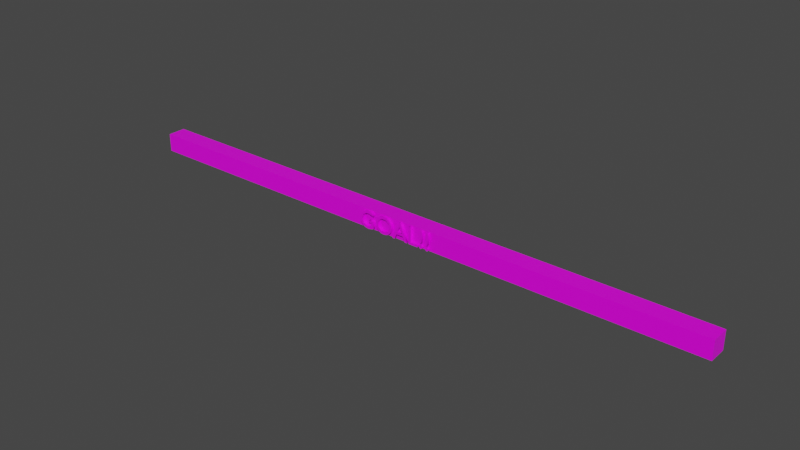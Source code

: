 # Source: goal.blend  (saved by Blender 3.2.14; exported with 4.5.12 LTS)
import bpy
from mathutils import Matrix  # noqa: F401  (used for matrix-valued properties, if any)

bpy.ops.wm.read_factory_settings(use_empty=True)
scene = bpy.context.scene
scene.name = 'Scene'

# ---- collections
col_collection = bpy.data.collections.new('Collection'); scene.collection.children.link(col_collection)

# ---- images (referenced by path relative to the original .blend; pixels are not part of the script)
import os
ASSET_DIR = os.environ.get("B2B_ASSET_DIR", "")  # directory of the original .blend (textures are referenced by path, not embedded)
HERE = os.path.dirname(os.path.abspath(__file__))  # packed textures are extracted next to this script under _unpacked/

def load_image(name, relpath, width, height, colorspace="sRGB"):
    """Load a texture the original file referenced (path relative to the .blend, or extracted next to this script)."""
    p = next((c for c in (os.path.join(HERE, relpath), os.path.join(ASSET_DIR, relpath)) if relpath and os.path.exists(c)), "")
    if p:
        img = bpy.data.images.load(p, check_existing=True)
        img.name = name
    else:  # same state as the original file: an image datablock whose file is absent (Cycles renders it pink)
        img = bpy.data.images.new(name, width, height)
        img.source = "FILE"
        img.filepath = "//" + (relpath or name)
    img.colorspace_settings.name = colorspace
    return img
img_carry_vault_tex_png = load_image('carry_vault_tex.png', 'carry_vault_tex.png', 1024, 1024, 'sRGB')

# ---- materials (node trees are filled in below, after node groups)
mat_carry_vault_material = bpy.data.materials.new('carry_vault_material')
mat_carry_vault_material.alpha_threshold = 0.0
mat_carry_vault_material.use_transparent_shadow = False
mat_carry_vault_material.line_color = (0.0, 0.0, 0.0, 1.0)

# ---- material node trees
mat_carry_vault_material.use_nodes = True; mat_carry_vault_material.node_tree.nodes.clear()
_N = mat_carry_vault_material.node_tree.nodes; _L = mat_carry_vault_material.node_tree.links
n0 = _N.new('ShaderNodeOutputMaterial'); n0.name = 'Material Output'; n0.location = (300, 300)
n1 = _N.new('ShaderNodeBsdfPrincipled'); n1.name = 'Principled BSDF'; n1.location = (10, 300)
n1.distribution = 'GGX'
n1.subsurface_method = 'RANDOM_WALK_SKIN'
n1.inputs[2].default_value = 0.4
n1.inputs[3].default_value = 1.45
n1.inputs[27].default_value = (0.0, 0.0, 0.0, 1.0)
n1.inputs[28].default_value = 1.0
n2 = _N.new('ShaderNodeTexImage'); n2.name = '画像テクスチャ'; n2.location = (-280, 280)
n2.image = img_carry_vault_tex_png
_L.new(n1.outputs[0], n0.inputs[0])
_L.new(n2.outputs[0], n1.inputs[0])
n0.is_active_output = True

# ---- world
world_world = bpy.data.worlds.new('World'); scene.world = world_world
world_world.use_nodes = True; world_world.node_tree.nodes.clear()
_N = world_world.node_tree.nodes; _L = world_world.node_tree.links
n0 = _N.new('ShaderNodeOutputWorld'); n0.name = 'World Output'; n0.location = (300, 300)
n1 = _N.new('ShaderNodeBackground'); n1.name = 'Background'; n1.location = (10, 300)
n1.inputs[0].default_value = (0.05088, 0.05088, 0.05088, 1.0)
_L.new(n1.outputs[0], n0.inputs[0])
n0.is_active_output = True
world_world.color = (0.05088, 0.05088, 0.05088)
world_world.use_sun_shadow = False
world_world.sun_shadow_jitter_overblur = 0.0

# ---- meshes
me_cube = bpy.data.meshes.new('Cube')
me_cube.from_pydata([(2.5, 0.05057, 0.05057), (2.5, 0.05057, -0.05057), (2.5, -0.05057, 0.05057), (2.5, -0.05057, -0.05057), (0.0, 0.05057, 0.05057), (0.0, 0.05057, -0.05057), (0.0, -0.05057, 0.05057), (0.0, -0.05057, -0.05057), (1.25, 0.05057, -0.05057), (1.25, -0.05057, 0.05057), (1.25, -0.05057, -0.05057), (1.25, 0.05057, 0.05057), (0.625, 0.05057, -0.05057), (0.625, -0.05057, 0.05057), (0.625, -0.05057, -0.05057), (0.625, 0.05057, 0.05057), (1.875, -0.05057, -0.05057), (1.875, 0.05057, 0.05057), (1.875, 0.05057, -0.05057), (1.875, -0.05057, 0.05057), (0.9375, -0.05057, -0.05057), (0.9375, 0.05057, 0.05057), (0.9375, 0.05057, -0.05057), (0.9375, -0.05057, 0.05057), (0.3125, 0.05057, -0.05057), (0.3125, -0.05057, 0.05057), (0.3125, -0.05057, -0.05057), (0.3125, 0.05057, 0.05057), (1.562, 0.05057, -0.05057), (1.562, -0.05057, 0.05057), (1.562, -0.05057, -0.05057), (1.562, 0.05057, 0.05057), (2.188, -0.05057, -0.05057), (2.188, 0.05057, 0.05057), (2.188, 0.05057, -0.05057), (2.188, -0.05057, 0.05057), (0.1562, 0.05057, -0.05057), (0.1562, -0.05057, 0.05057), (0.1562, -0.05057, -0.05057), (0.1562, 0.05057, 0.05057), (0.4688, -0.05057, -0.05057), (0.4688, 0.05057, 0.05057), (0.4688, 0.05057, -0.05057), (0.4688, -0.05057, 0.05057), (0.7812, 0.05057, -0.05057), (0.7812, -0.05057, 0.05057), (0.7812, -0.05057, -0.05057), (0.7812, 0.05057, 0.05057), (1.094, -0.05057, -0.05057), (1.094, 0.05057, 0.05057), (1.094, 0.05057, -0.05057), (1.094, -0.05057, 0.05057), (1.406, 0.05057, -0.05057), (1.406, -0.05057, 0.05057), (1.406, -0.05057, -0.05057), (1.406, 0.05057, 0.05057), (1.719, -0.05057, -0.05057), (1.719, 0.05057, 0.05057), (1.719, 0.05057, -0.05057), (1.719, -0.05057, 0.05057), (2.031, 0.05057, -0.05057), (2.031, -0.05057, 0.05057), (2.031, -0.05057, -0.05057), (2.031, 0.05057, 0.05057), (2.344, -0.05057, -0.05057), (2.344, 0.05057, 0.05057), (2.344, 0.05057, -0.05057), (2.344, -0.05057, 0.05057), (-2.5, 0.05057, 0.05057), (-2.5, 0.05057, -0.05057), (-2.5, -0.05057, 0.05057), (-2.5, -0.05057, -0.05057), (-1.25, 0.05057, -0.05057), (-1.25, -0.05057, 0.05057), (-1.25, -0.05057, -0.05057), (-1.25, 0.05057, 0.05057), (-0.625, 0.05057, -0.05057), (-0.625, -0.05057, 0.05057), (-0.625, -0.05057, -0.05057), (-0.625, 0.05057, 0.05057), (-1.875, -0.05057, -0.05057), (-1.875, 0.05057, 0.05057), (-1.875, 0.05057, -0.05057), (-1.875, -0.05057, 0.05057), (-0.9375, -0.05057, -0.05057), (-0.9375, 0.05057, 0.05057), (-0.9375, 0.05057, -0.05057), (-0.9375, -0.05057, 0.05057), (-0.3125, 0.05057, -0.05057), (-0.3125, -0.05057, 0.05057), (-0.3125, -0.05057, -0.05057), (-0.3125, 0.05057, 0.05057), (-1.562, 0.05057, -0.05057), (-1.562, -0.05057, 0.05057), (-1.562, -0.05057, -0.05057), (-1.562, 0.05057, 0.05057), (-2.188, -0.05057, -0.05057), (-2.188, 0.05057, 0.05057), (-2.188, 0.05057, -0.05057), (-2.188, -0.05057, 0.05057), (-0.1562, 0.05057, -0.05057), (-0.1562, -0.05057, 0.05057), (-0.1562, -0.05057, -0.05057), (-0.1562, 0.05057, 0.05057), (-0.4688, -0.05057, -0.05057), (-0.4688, 0.05057, 0.05057), (-0.4688, 0.05057, -0.05057), (-0.4688, -0.05057, 0.05057), (-0.7812, 0.05057, -0.05057), (-0.7812, -0.05057, 0.05057), (-0.7812, -0.05057, -0.05057), (-0.7812, 0.05057, 0.05057), (-1.094, -0.05057, -0.05057), (-1.094, 0.05057, 0.05057), (-1.094, 0.05057, -0.05057), (-1.094, -0.05057, 0.05057), (-1.406, 0.05057, -0.05057), (-1.406, -0.05057, 0.05057), (-1.406, -0.05057, -0.05057), (-1.406, 0.05057, 0.05057), (-1.719, -0.05057, -0.05057), (-1.719, 0.05057, 0.05057), (-1.719, 0.05057, -0.05057), (-1.719, -0.05057, 0.05057), (-2.031, 0.05057, -0.05057), (-2.031, -0.05057, 0.05057), (-2.031, -0.05057, -0.05057), (-2.031, 0.05057, 0.05057), (-2.344, -0.05057, -0.05057), (-2.344, 0.05057, 0.05057), (-2.344, 0.05057, -0.05057), (-2.344, -0.05057, 0.05057), (0.32, -0.06453, 0.04743), (0.3234, -0.06453, 0.04659), (0.3272, -0.06453, 0.04355), (0.33, -0.06453, 0.03539), (0.3304, -0.06453, 0.02319), (0.3297, -0.06453, 0.01516), (0.3234, -0.06453, -0.01422), (0.3219, -0.06453, -0.01779), (0.32, -0.06453, -0.01925), (0.3181, -0.06453, -0.0192), (0.3164, -0.06453, -0.01815), (0.3147, -0.06453, -0.01422), (0.3083, -0.06453, 0.01516), (0.3076, -0.06453, 0.02319), (0.308, -0.06453, 0.03539), (0.3109, -0.06453, 0.04355), (0.3154, -0.06453, 0.04695), (0.3315, -0.06453, -0.04082), (0.3296, -0.06453, -0.04427), (0.3248, -0.06453, -0.04711), (0.3176, -0.06453, -0.04799), (0.311, -0.06453, -0.04589), (0.3075, -0.06453, -0.04236), (0.307, -0.06453, -0.03867), (0.3089, -0.06453, -0.03522), (0.3137, -0.06453, -0.03237), (0.3209, -0.06453, -0.0315), (0.3275, -0.06453, -0.03359), (0.331, -0.06453, -0.03713), (0.2647, -0.06453, 0.04743), (0.268, -0.06453, 0.04659), (0.2718, -0.06453, 0.04355), (0.2747, -0.06453, 0.03539), (0.2751, -0.06453, 0.02319), (0.2744, -0.06453, 0.01516), (0.268, -0.06453, -0.01422), (0.2665, -0.06453, -0.01779), (0.2646, -0.06453, -0.01925), (0.2627, -0.06453, -0.0192), (0.2611, -0.06453, -0.01815), (0.2593, -0.06453, -0.01422), (0.253, -0.06453, 0.01516), (0.2522, -0.06453, 0.02319), (0.2527, -0.06453, 0.03539), (0.2555, -0.06453, 0.04355), (0.26, -0.06453, 0.04695), (0.2761, -0.06453, -0.04082), (0.2742, -0.06453, -0.04427), (0.2694, -0.06453, -0.04711), (0.2622, -0.06453, -0.04799), (0.2556, -0.06453, -0.04589), (0.2521, -0.06453, -0.04236), (0.2516, -0.06453, -0.03867), (0.2529, -0.06453, -0.03611), (0.2556, -0.06453, -0.03359), (0.2622, -0.06453, -0.0315), (0.2694, -0.06453, -0.03237), (0.2742, -0.06453, -0.03522), (0.2759, -0.06453, -0.03812), (0.234, -0.06453, -0.0347), (0.234, -0.06453, -0.04669), (0.1511, -0.06453, -0.04669), (0.1511, -0.06453, 0.04621), (0.1711, -0.06453, 0.04621), (0.1711, -0.06453, -0.0347), (0.1155, -0.06453, -0.04669), (0.09694, -0.06453, -0.01931), (0.03769, -0.06453, -0.01931), (0.02011, -0.06453, -0.04669), (-0.0003173, -0.06453, -0.04669), (0.05955, -0.06453, 0.04675), (0.07365, -0.06453, 0.04675), (0.136, -0.06453, -0.04669), (0.08877, -0.06453, -0.007324), (0.06629, -0.06453, 0.02632), (0.04545, -0.06453, -0.007324), (-0.06789, -0.06453, 0.04654), (-0.04867, -0.06453, 0.04236), (-0.03288, -0.06453, 0.03539), (-0.02087, -0.06453, 0.02615), (-0.01299, -0.06453, 0.01517), (-0.01011, -0.06453, 0.006134), (-0.009514, -0.06453, -0.003344), (-0.01292, -0.06453, -0.01534), (-0.0207, -0.06453, -0.02629), (-0.03263, -0.06453, -0.03561), (-0.04846, -0.06453, -0.0427), (-0.06793, -0.06453, -0.04699), (-0.09068, -0.06453, -0.04791), (-0.1113, -0.06453, -0.04525), (-0.1287, -0.06453, -0.0395), (-0.1425, -0.06453, -0.03124), (-0.1524, -0.06453, -0.02103), (-0.1581, -0.06453, -0.009458), (-0.1593, -0.06453, 0.002945), (-0.1557, -0.06453, 0.0151), (-0.1478, -0.06453, 0.02609), (-0.1388, -0.06453, 0.03325), (-0.1318, -0.06453, 0.03732), (-0.1199, -0.06453, 0.04234), (-0.1008, -0.06453, 0.04653), (-0.0845, -0.06453, 0.04743), (-0.07308, -0.06453, -0.03503), (-0.05943, -0.06453, -0.03208), (-0.04789, -0.06453, -0.02707), (-0.0389, -0.06453, -0.0203), (-0.03287, -0.06453, -0.01209), (-0.03015, -0.06453, -0.002756), (-0.03062, -0.06453, 0.004748), (-0.03287, -0.06453, 0.01167), (-0.0389, -0.06453, 0.01988), (-0.04789, -0.06453, 0.02663), (-0.05943, -0.06453, 0.03162), (-0.07308, -0.06453, 0.03456), (-0.0845, -0.06453, 0.03517), (-0.09584, -0.06453, 0.03456), (-0.1094, -0.06453, 0.03162), (-0.1209, -0.06453, 0.02663), (-0.1299, -0.06453, 0.01988), (-0.1359, -0.06453, 0.01167), (-0.1382, -0.06453, 0.004748), (-0.1386, -0.06453, -0.002755), (-0.1359, -0.06453, -0.01209), (-0.1299, -0.06453, -0.0203), (-0.1209, -0.06453, -0.02707), (-0.1094, -0.06453, -0.03208), (-0.09584, -0.06453, -0.03503), (-0.0845, -0.06453, -0.03566), (-0.1937, -0.06453, -0.04342), (-0.2125, -0.06453, -0.0468), (-0.2323, -0.06453, -0.04795), (-0.2509, -0.06453, -0.04709), (-0.2695, -0.06453, -0.04319), (-0.2853, -0.06453, -0.03656), (-0.2975, -0.06453, -0.02757), (-0.3057, -0.06453, -0.01665), (-0.3088, -0.06453, -0.007436), (-0.3095, -0.06453, -0.0007859), (-0.3088, -0.06453, 0.005914), (-0.3057, -0.06453, 0.01523), (-0.2973, -0.06453, 0.0264), (-0.2848, -0.06453, 0.03565), (-0.2689, -0.06453, 0.04252), (-0.2502, -0.06453, 0.04658), (-0.2321, -0.06453, 0.04747), (-0.2158, -0.06453, 0.04644), (-0.1984, -0.06453, 0.04309), (-0.185, -0.06453, 0.03953), (-0.185, -0.06453, 0.02605), (-0.1953, -0.06453, 0.0295), (-0.2141, -0.06453, 0.0337), (-0.2321, -0.06453, 0.0352), (-0.2461, -0.06453, 0.03454), (-0.2595, -0.06453, 0.03155), (-0.271, -0.06453, 0.02648), (-0.28, -0.06453, 0.01966), (-0.2861, -0.06453, 0.01142), (-0.2888, -0.06453, 0.002127), (-0.2883, -0.06453, -0.005421), (-0.2861, -0.06453, -0.01239), (-0.2799, -0.06453, -0.02057), (-0.2707, -0.06453, -0.02726), (-0.2588, -0.06453, -0.03217), (-0.2445, -0.06453, -0.03505), (-0.2294, -0.06453, -0.03567), (-0.2184, -0.06453, -0.03481), (-0.2022, -0.06453, -0.03208), (-0.2022, -0.06453, -0.01291), (-0.2289, -0.06453, -0.01291), (-0.2289, -0.06453, -0.0009221), (-0.1822, -0.06453, -0.0009221), (-0.1822, -0.06453, -0.04029), (0.32, -0.05091, 0.04743), (0.3234, -0.05091, 0.04659), (0.3272, -0.05091, 0.04355), (0.33, -0.05091, 0.03539), (0.3304, -0.05091, 0.02319), (0.3297, -0.05091, 0.01516), (0.3234, -0.05091, -0.01422), (0.3219, -0.05091, -0.01779), (0.32, -0.05091, -0.01925), (0.3181, -0.05091, -0.0192), (0.3164, -0.05091, -0.01815), (0.3147, -0.05091, -0.01422), (0.3083, -0.05091, 0.01516), (0.3076, -0.05091, 0.02319), (0.308, -0.05091, 0.03539), (0.3109, -0.05091, 0.04355), (0.3154, -0.05091, 0.04695), (0.3315, -0.05091, -0.04082), (0.3302, -0.05091, -0.04337), (0.3275, -0.05091, -0.04589), (0.3209, -0.05091, -0.04799), (0.3137, -0.05091, -0.04711), (0.3089, -0.05091, -0.04427), (0.3072, -0.05091, -0.04136), (0.307, -0.05091, -0.03867), (0.3089, -0.05091, -0.03522), (0.3137, -0.05091, -0.03237), (0.3209, -0.05091, -0.0315), (0.3275, -0.05091, -0.03359), (0.331, -0.05091, -0.03713), (0.2647, -0.05091, 0.04743), (0.268, -0.05091, 0.04659), (0.2718, -0.05091, 0.04355), (0.2747, -0.05091, 0.03539), (0.2751, -0.05091, 0.02319), (0.2744, -0.05091, 0.01516), (0.268, -0.05091, -0.01422), (0.2665, -0.05091, -0.01779), (0.2646, -0.05091, -0.01925), (0.2627, -0.05091, -0.0192), (0.2611, -0.05091, -0.01815), (0.2593, -0.05091, -0.01422), (0.253, -0.05091, 0.01516), (0.2522, -0.05091, 0.02319), (0.2527, -0.05091, 0.03539), (0.2555, -0.05091, 0.04355), (0.26, -0.05091, 0.04695), (0.2761, -0.05091, -0.04082), (0.2749, -0.05091, -0.04337), (0.2721, -0.05091, -0.04589), (0.2655, -0.05091, -0.04799), (0.2583, -0.05091, -0.04711), (0.2535, -0.05091, -0.04427), (0.2518, -0.05091, -0.04136), (0.2516, -0.05091, -0.03867), (0.2529, -0.05091, -0.03611), (0.2556, -0.05091, -0.03359), (0.2622, -0.05091, -0.0315), (0.2694, -0.05091, -0.03237), (0.2742, -0.05091, -0.03522), (0.2759, -0.05091, -0.03812), (0.234, -0.05091, -0.0347), (0.234, -0.05091, -0.04669), (0.1511, -0.05091, -0.04669), (0.1511, -0.05091, 0.04621), (0.1711, -0.05091, 0.04621), (0.1711, -0.05091, -0.0347), (0.1155, -0.05091, -0.04669), (0.09694, -0.05091, -0.01931), (0.03769, -0.05091, -0.01931), (0.02011, -0.05091, -0.04669), (-0.0003173, -0.05091, -0.04669), (0.05955, -0.05091, 0.04675), (0.07365, -0.05091, 0.04675), (0.136, -0.05091, -0.04669), (0.08877, -0.05091, -0.007324), (0.06629, -0.05091, 0.02632), (0.04545, -0.05091, -0.007324), (-0.06789, -0.05091, 0.04654), (-0.04867, -0.05091, 0.04236), (-0.03288, -0.05091, 0.03539), (-0.02087, -0.05091, 0.02615), (-0.01299, -0.05091, 0.01517), (-0.01011, -0.05091, 0.006134), (-0.009514, -0.05091, -0.003344), (-0.01292, -0.05091, -0.01534), (-0.0207, -0.05091, -0.02629), (-0.03263, -0.05091, -0.03561), (-0.04846, -0.05091, -0.0427), (-0.06793, -0.05091, -0.04699), (-0.09068, -0.05091, -0.04791), (-0.1113, -0.05091, -0.04525), (-0.1287, -0.05091, -0.0395), (-0.1425, -0.05091, -0.03124), (-0.1524, -0.05091, -0.02103), (-0.1581, -0.05091, -0.009458), (-0.1593, -0.05091, 0.002945), (-0.1557, -0.05091, 0.0151), (-0.1478, -0.05091, 0.02609), (-0.1388, -0.05091, 0.03325), (-0.1318, -0.05091, 0.03732), (-0.1199, -0.05091, 0.04234), (-0.1008, -0.05091, 0.04653), (-0.0845, -0.05091, 0.04743), (-0.07308, -0.05091, -0.03503), (-0.05943, -0.05091, -0.03208), (-0.04789, -0.05091, -0.02707), (-0.0389, -0.05091, -0.0203), (-0.03287, -0.05091, -0.01209), (-0.03015, -0.05091, -0.002756), (-0.03062, -0.05091, 0.004748), (-0.03287, -0.05091, 0.01167), (-0.0389, -0.05091, 0.01988), (-0.04789, -0.05091, 0.02663), (-0.05943, -0.05091, 0.03162), (-0.07308, -0.05091, 0.03456), (-0.0845, -0.05091, 0.03517), (-0.09584, -0.05091, 0.03456), (-0.1094, -0.05091, 0.03162), (-0.1209, -0.05091, 0.02663), (-0.1299, -0.05091, 0.01988), (-0.1359, -0.05091, 0.01167), (-0.1382, -0.05091, 0.004748), (-0.1386, -0.05091, -0.002755), (-0.1359, -0.05091, -0.01209), (-0.1299, -0.05091, -0.0203), (-0.1209, -0.05091, -0.02707), (-0.1094, -0.05091, -0.03208), (-0.09584, -0.05091, -0.03503), (-0.0845, -0.05091, -0.03566), (-0.1937, -0.05091, -0.04342), (-0.2125, -0.05091, -0.0468), (-0.2323, -0.05091, -0.04795), (-0.2509, -0.05091, -0.04709), (-0.2695, -0.05091, -0.04319), (-0.2853, -0.05091, -0.03656), (-0.2975, -0.05091, -0.02757), (-0.3057, -0.05091, -0.01665), (-0.3088, -0.05091, -0.007436), (-0.3095, -0.05091, -0.0007859), (-0.3088, -0.05091, 0.005914), (-0.3057, -0.05091, 0.01523), (-0.2973, -0.05091, 0.0264), (-0.2848, -0.05091, 0.03565), (-0.2689, -0.05091, 0.04252), (-0.2502, -0.05091, 0.04658), (-0.2321, -0.05091, 0.04747), (-0.2158, -0.05091, 0.04644), (-0.1984, -0.05091, 0.04309), (-0.185, -0.05091, 0.03953), (-0.185, -0.05091, 0.02605), (-0.1953, -0.05091, 0.0295), (-0.2141, -0.05091, 0.0337), (-0.2321, -0.05091, 0.0352), (-0.2461, -0.05091, 0.03454), (-0.2595, -0.05091, 0.03155), (-0.271, -0.05091, 0.02648), (-0.28, -0.05091, 0.01966), (-0.2861, -0.05091, 0.01142), (-0.2888, -0.05091, 0.002127), (-0.2883, -0.05091, -0.005421), (-0.2861, -0.05091, -0.01239), (-0.2799, -0.05091, -0.02057), (-0.2707, -0.05091, -0.02726), (-0.2588, -0.05091, -0.03217), (-0.2445, -0.05091, -0.03505), (-0.2294, -0.05091, -0.03567), (-0.2184, -0.05091, -0.03481), (-0.2022, -0.05091, -0.03208), (-0.2022, -0.05091, -0.01291), (-0.2289, -0.05091, -0.01291), (-0.2289, -0.05091, -0.0009221), (-0.1822, -0.05091, -0.0009221), (-0.1822, -0.05091, -0.04029), (-0.1823, -0.05091, -0.04072), (-0.1822, -0.06453, -0.04038), (-0.2153, -0.06453, -0.04749), (-0.2248, -0.05091, -0.04815), (-0.2572, -0.06453, -0.04632), (-0.2654, -0.05091, -0.04461), (-0.2859, -0.06453, -0.03659), (-0.2935, -0.05091, -0.03169), (-0.306, -0.06453, -0.01741), (-0.3102, -0.05091, -0.006298), (-0.3094, -0.06453, 0.005025), (-0.3027, -0.05091, 0.02088), (-0.2967, -0.06453, 0.02813), (-0.2848, -0.05091, 0.03569), (-0.2589, -0.05091, 0.04555), (-0.2616, -0.06453, 0.04496), (-0.2208, -0.05091, 0.04715), (-0.2223, -0.06453, 0.04729), (-0.1851, -0.05091, 0.03982), (-0.1851, -0.06453, 0.03989), (-0.1852, -0.05091, 0.02657), (-0.1851, -0.06453, 0.02647), (-0.2269, -0.05091, 0.03551), (-0.2295, -0.06453, 0.03588), (-0.2608, -0.05091, 0.03145), (-0.2652, -0.06453, 0.02976), (-0.2853, -0.05091, 0.01489), (-0.2835, -0.06453, 0.0162), (-0.2894, -0.06453, -0.004631), (-0.2881, -0.05091, -0.008491), (-0.2756, -0.05091, -0.0246), (-0.2769, -0.06453, -0.02364), (-0.2419, -0.05091, -0.03635), (-0.2534, -0.06453, -0.03388), (-0.2251, -0.06453, -0.03557), (-0.2022, -0.05091, -0.03221), (-0.2022, -0.06453, -0.03209), (-0.2022, -0.05091, -0.01291), (-0.2022, -0.06453, -0.01291), (-0.2289, -0.05091, -0.01291), (-0.2289, -0.06453, -0.01291), (-0.2289, -0.05091, -0.0009221), (-0.2289, -0.06453, -0.0009221), (-0.1822, -0.05091, -0.0009221), (-0.1822, -0.06453, -0.0009221), (-0.056, -0.05091, 0.04486), (-0.05873, -0.06453, 0.04546), (-0.02485, -0.05091, 0.03043), (-0.02655, -0.06453, 0.03176), (-0.01117, -0.05091, 0.01143), (-0.01176, -0.06453, 0.01295), (-0.01034, -0.05091, -0.01027), (-0.009858, -0.06453, -0.008531), (-0.02636, -0.05091, -0.03195), (-0.02467, -0.06453, -0.03061), (-0.05864, -0.05091, -0.04589), (-0.05588, -0.06453, -0.04526), (-0.1086, -0.05091, -0.04662), (-0.1109, -0.06453, -0.04657), (-0.144, -0.05091, -0.03065), (-0.1479, -0.06453, -0.02709), (-0.16, -0.05091, -0.005356), (-0.1604, -0.06453, -0.001088), (-0.1529, -0.05091, 0.02069), (-0.145, -0.06453, 0.03045), (-0.1289, -0.05091, 0.03946), (-0.1027, -0.06453, 0.04673), (-0.09442, -0.05091, 0.04736), (-0.0602, -0.05091, -0.03358), (-0.06666, -0.06453, -0.03428), (-0.03806, -0.06453, -0.02088), (-0.03454, -0.05091, -0.0157), (-0.02985, -0.05091, 0.005413), (-0.02964, -0.06453, 0.001529), (-0.03645, -0.06453, 0.01742), (-0.04313, -0.05091, 0.02395), (-0.06016, -0.06453, 0.03311), (-0.06664, -0.05091, 0.03381), (-0.1087, -0.05091, 0.03311), (-0.1022, -0.06453, 0.03381), (-0.1257, -0.06453, 0.02395), (-0.136, -0.05091, 0.01311), (-0.1389, -0.06453, 0.005409), (-0.138, -0.05091, -0.00819), (-0.1343, -0.06453, -0.0157), (-0.1257, -0.05091, -0.02438), (-0.1086, -0.06453, -0.03358), (-0.1022, -0.05091, -0.03428), (0.1155, -0.05091, -0.04669), (0.1155, -0.06453, -0.04669), (0.09694, -0.05091, -0.01931), (0.09694, -0.06453, -0.01931), (0.03769, -0.05091, -0.01931), (0.03769, -0.06453, -0.01931), (0.02011, -0.05091, -0.04669), (0.02011, -0.06453, -0.04669), (-0.0003173, -0.05091, -0.04669), (-0.0003173, -0.06453, -0.04669), (0.05955, -0.05091, 0.04675), (0.05955, -0.06453, 0.04675), (0.07365, -0.05091, 0.04675), (0.07365, -0.06453, 0.04675), (0.136, -0.05091, -0.04669), (0.136, -0.06453, -0.04669), (0.08877, -0.05091, -0.007324), (0.08877, -0.06453, -0.007324), (0.06629, -0.05091, 0.02632), (0.06629, -0.06453, 0.02632), (0.04545, -0.05091, -0.007324), (0.04545, -0.06453, -0.007324), (0.234, -0.05091, -0.0347), (0.234, -0.06453, -0.0347), (0.234, -0.05091, -0.04669), (0.234, -0.06453, -0.04669), (0.1511, -0.05091, -0.04669), (0.1511, -0.06453, -0.04669), (0.1511, -0.05091, 0.04621), (0.1511, -0.06453, 0.04621), (0.1711, -0.05091, 0.04621), (0.1711, -0.06453, 0.04621), (0.1711, -0.05091, -0.0347), (0.1711, -0.06453, -0.0347), (0.2654, -0.06453, 0.04834), (0.2737, -0.05091, 0.0408), (0.2748, -0.06453, 0.037), (0.2749, -0.05091, 0.01834), (0.2747, -0.06453, 0.01711), (0.267, -0.05091, -0.01745), (0.2661, -0.06453, -0.01916), (0.2612, -0.05091, -0.01916), (0.2604, -0.06453, -0.01745), (0.2526, -0.05091, 0.01711), (0.2524, -0.06453, 0.01834), (0.2525, -0.05091, 0.037), (0.2536, -0.06453, 0.0408), (0.2619, -0.05091, 0.04834), (0.2767, -0.05091, -0.04142), (0.2714, -0.06453, -0.04662), (0.2678, -0.05091, -0.04771), (0.26, -0.06453, -0.04771), (0.2563, -0.05091, -0.04662), (0.2511, -0.06453, -0.04142), (0.2511, -0.05091, -0.03806), (0.2563, -0.06453, -0.03286), (0.26, -0.05091, -0.03178), (0.2678, -0.06453, -0.03178), (0.2714, -0.05091, -0.03286), (0.2767, -0.06453, -0.03806), (0.3208, -0.06453, 0.04834), (0.3291, -0.05091, 0.0408), (0.3302, -0.06453, 0.037), (0.3302, -0.05091, 0.01834), (0.3301, -0.06453, 0.01711), (0.3223, -0.05091, -0.01745), (0.3215, -0.06453, -0.01916), (0.3166, -0.05091, -0.01917), (0.3157, -0.06453, -0.01742), (0.308, -0.05091, 0.01697), (0.3078, -0.06453, 0.01851), (0.3079, -0.05091, 0.037), (0.309, -0.06453, 0.0408), (0.3173, -0.05091, 0.04834), (0.3306, -0.05091, -0.04331), (0.3276, -0.06453, -0.04631), (0.3198, -0.05091, -0.04853), (0.3101, -0.06453, -0.04633), (0.3075, -0.05091, -0.04313), (0.3075, -0.06453, -0.03636), (0.308, -0.05091, -0.03602), (0.3186, -0.05091, -0.03096), (0.3165, -0.06453, -0.03157), (0.3277, -0.06453, -0.03336), (0.3308, -0.05091, -0.03619), (0.3317, -0.06453, -0.03958)], [], [(39, 4, 6, 37), (38, 37, 6, 7), (66, 1, 3, 64), (1, 0, 2, 3), (66, 65, 0, 1), (50, 49, 11, 8), (50, 8, 10, 48), (54, 53, 9, 10), (55, 11, 9, 53), (42, 12, 14, 40), (42, 41, 15, 12), (46, 45, 13, 14), (47, 15, 13, 45), (63, 17, 19, 61), (62, 61, 19, 16), (58, 57, 17, 18), (58, 18, 16, 56), (49, 21, 23, 51), (48, 51, 23, 20), (44, 22, 20, 46), (44, 47, 21, 22), (36, 39, 27, 24), (36, 24, 26, 38), (40, 43, 25, 26), (41, 27, 25, 43), (52, 28, 30, 54), (52, 55, 31, 28), (57, 31, 29, 59), (56, 59, 29, 30), (64, 67, 35, 32), (65, 33, 35, 67), (60, 63, 33, 34), (60, 34, 32, 62), (5, 36, 38, 7), (5, 4, 39, 36), (26, 25, 37, 38), (27, 39, 37, 25), (15, 41, 43, 13), (14, 13, 43, 40), (24, 27, 41, 42), (24, 42, 40, 26), (12, 15, 47, 44), (12, 44, 46, 14), (21, 47, 45, 23), (20, 23, 45, 46), (10, 9, 51, 48), (11, 49, 51, 9), (22, 50, 48, 20), (22, 21, 49, 50), (8, 11, 55, 52), (8, 52, 54, 10), (31, 55, 53, 29), (30, 29, 53, 54), (16, 19, 59, 56), (17, 57, 59, 19), (28, 58, 56, 30), (28, 31, 57, 58), (18, 60, 62, 16), (18, 17, 63, 60), (32, 35, 61, 62), (33, 63, 61, 35), (0, 65, 67, 2), (3, 2, 67, 64), (34, 33, 65, 66), (34, 66, 64, 32), (103, 101, 6, 4), (102, 7, 6, 101), (130, 128, 71, 69), (69, 71, 70, 68), (130, 69, 68, 129), (114, 72, 75, 113), (114, 112, 74, 72), (118, 74, 73, 117), (119, 117, 73, 75), (106, 104, 78, 76), (106, 76, 79, 105), (110, 78, 77, 109), (111, 109, 77, 79), (127, 125, 83, 81), (126, 80, 83, 125), (122, 82, 81, 121), (122, 120, 80, 82), (113, 115, 87, 85), (112, 84, 87, 115), (108, 110, 84, 86), (108, 86, 85, 111), (100, 88, 91, 103), (100, 102, 90, 88), (104, 90, 89, 107), (105, 107, 89, 91), (116, 118, 94, 92), (116, 92, 95, 119), (121, 123, 93, 95), (120, 94, 93, 123), (128, 96, 99, 131), (129, 131, 99, 97), (124, 98, 97, 127), (124, 126, 96, 98), (5, 7, 102, 100), (5, 100, 103, 4), (90, 102, 101, 89), (91, 89, 101, 103), (79, 77, 107, 105), (78, 104, 107, 77), (88, 106, 105, 91), (88, 90, 104, 106), (76, 108, 111, 79), (76, 78, 110, 108), (85, 87, 109, 111), (84, 110, 109, 87), (74, 112, 115, 73), (75, 73, 115, 113), (86, 84, 112, 114), (86, 114, 113, 85), (72, 116, 119, 75), (72, 74, 118, 116), (95, 93, 117, 119), (94, 118, 117, 93), (80, 120, 123, 83), (81, 83, 123, 121), (92, 94, 120, 122), (92, 122, 121, 95), (82, 80, 126, 124), (82, 124, 127, 81), (96, 126, 125, 99), (97, 99, 125, 127), (68, 70, 131, 129), (71, 128, 131, 70), (98, 130, 129, 97), (98, 96, 128, 130), (157, 159, 158), (156, 159, 157), (156, 160, 159), (155, 160, 156), (155, 149, 160), (154, 149, 155), (154, 150, 149), (153, 150, 154), (153, 151, 150), (152, 151, 153), (148, 133, 132), (147, 133, 148), (147, 134, 133), (146, 134, 147), (146, 135, 134), (145, 135, 146), (145, 136, 135), (145, 137, 136), (144, 137, 145), (143, 137, 144), (143, 138, 137), (142, 138, 143), (142, 139, 138), (142, 140, 139), (141, 140, 142), (186, 188, 187), (186, 189, 188), (185, 189, 186), (184, 189, 185), (184, 190, 189), (184, 178, 190), (183, 178, 184), (183, 179, 178), (182, 179, 183), (182, 180, 179), (181, 180, 182), (177, 162, 161), (176, 162, 177), (176, 163, 162), (175, 163, 176), (175, 164, 163), (174, 164, 175), (174, 165, 164), (174, 166, 165), (173, 166, 174), (172, 166, 173), (172, 167, 166), (171, 167, 172), (171, 168, 167), (171, 169, 168), (170, 169, 171), (193, 195, 194), (193, 196, 195), (193, 191, 196), (193, 192, 191), (201, 203, 202), (201, 206, 203), (206, 204, 203), (201, 207, 206), (205, 204, 206), (201, 199, 207), (199, 205, 207), (199, 198, 205), (198, 204, 205), (201, 200, 199), (197, 204, 198), (232, 208, 233), (232, 209, 208), (231, 209, 232), (231, 210, 209), (230, 210, 231), (229, 246, 230), (246, 210, 230), (229, 247, 246), (245, 210, 246), (244, 210, 245), (229, 248, 247), (244, 211, 210), (228, 248, 229), (243, 211, 244), (228, 249, 248), (242, 211, 243), (228, 250, 249), (242, 212, 211), (227, 250, 228), (241, 212, 242), (227, 251, 250), (241, 213, 212), (226, 251, 227), (240, 213, 241), (226, 252, 251), (240, 214, 213), (239, 214, 240), (226, 253, 252), (225, 253, 226), (225, 254, 253), (238, 214, 239), (238, 215, 214), (224, 254, 225), (237, 215, 238), (224, 255, 254), (237, 216, 215), (236, 216, 237), (224, 256, 255), (223, 256, 224), (235, 216, 236), (223, 257, 256), (235, 217, 216), (234, 217, 235), (223, 258, 257), (222, 258, 223), (259, 217, 234), (222, 259, 258), (222, 217, 259), (222, 218, 217), (221, 218, 222), (221, 219, 218), (220, 219, 221), (275, 277, 276), (274, 277, 275), (274, 278, 277), (273, 278, 274), (273, 279, 278), (273, 283, 279), (283, 282, 279), (282, 281, 279), (281, 280, 279), (273, 284, 283), (273, 285, 284), (272, 285, 273), (272, 286, 285), (272, 287, 286), (271, 287, 272), (271, 288, 287), (270, 288, 271), (270, 289, 288), (269, 289, 270), (269, 290, 289), (268, 290, 269), (300, 302, 301), (300, 299, 302), (299, 303, 302), (268, 291, 290), (267, 291, 268), (298, 303, 299), (267, 292, 291), (266, 292, 267), (266, 293, 292), (266, 294, 293), (265, 294, 266), (265, 295, 294), (297, 303, 298), (296, 303, 297), (265, 296, 295), (265, 303, 296), (264, 303, 265), (264, 260, 303), (263, 260, 264), (263, 261, 260), (263, 262, 261), (330, 331, 332), (329, 330, 332), (329, 332, 333), (328, 329, 333), (328, 333, 321), (327, 328, 321), (326, 327, 321), (326, 321, 322), (326, 322, 323), (325, 326, 323), (325, 323, 324), (320, 304, 305), (319, 320, 305), (319, 305, 306), (318, 319, 306), (318, 306, 307), (317, 318, 307), (317, 307, 308), (317, 308, 309), (316, 317, 309), (315, 316, 309), (315, 309, 310), (314, 315, 310), (314, 310, 311), (314, 311, 312), (313, 314, 312), (360, 361, 362), (360, 362, 363), (359, 360, 363), (358, 359, 363), (358, 363, 364), (358, 364, 351), (357, 358, 351), (356, 357, 351), (356, 351, 352), (356, 352, 353), (355, 356, 353), (355, 353, 354), (350, 334, 335), (349, 350, 335), (349, 335, 336), (348, 349, 336), (348, 336, 337), (347, 348, 337), (347, 337, 338), (347, 338, 339), (346, 347, 339), (345, 346, 339), (345, 339, 340), (344, 345, 340), (344, 340, 341), (344, 341, 342), (343, 344, 342), (367, 368, 369), (367, 369, 370), (367, 370, 365), (367, 365, 366), (375, 376, 377), (375, 377, 380), (380, 377, 378), (375, 380, 381), (379, 380, 378), (375, 381, 373), (373, 381, 379), (373, 379, 372), (372, 379, 378), (375, 373, 374), (371, 372, 378), (406, 407, 382), (406, 382, 383), (405, 406, 383), (405, 383, 384), (404, 405, 384), (403, 404, 420), (420, 404, 384), (403, 420, 421), (419, 420, 384), (418, 419, 384), (403, 421, 422), (418, 384, 385), (402, 403, 422), (417, 418, 385), (402, 422, 423), (416, 417, 385), (402, 423, 424), (416, 385, 386), (401, 402, 424), (415, 416, 386), (401, 424, 425), (415, 386, 387), (400, 401, 425), (414, 415, 387), (400, 425, 426), (414, 387, 388), (413, 414, 388), (400, 426, 427), (399, 400, 427), (399, 427, 428), (412, 413, 388), (412, 388, 389), (398, 399, 428), (411, 412, 389), (398, 428, 429), (411, 389, 390), (410, 411, 390), (398, 429, 430), (397, 398, 430), (409, 410, 390), (397, 430, 431), (409, 390, 391), (408, 409, 391), (397, 431, 432), (396, 397, 432), (433, 408, 391), (396, 432, 433), (396, 433, 391), (396, 391, 392), (395, 396, 392), (395, 392, 393), (394, 395, 393), (449, 450, 451), (448, 449, 451), (448, 451, 452), (447, 448, 452), (447, 452, 453), (447, 453, 457), (457, 453, 456), (456, 453, 455), (455, 453, 454), (447, 457, 458), (447, 458, 459), (446, 447, 459), (446, 459, 460), (446, 460, 461), (445, 446, 461), (445, 461, 462), (444, 445, 462), (444, 462, 463), (443, 444, 463), (443, 463, 464), (442, 443, 464), (474, 475, 476), (474, 476, 473), (473, 476, 477), (442, 464, 465), (441, 442, 465), (472, 473, 477), (441, 465, 466), (440, 441, 466), (440, 466, 467), (440, 467, 468), (439, 440, 468), (439, 468, 469), (471, 472, 477), (470, 471, 477), (439, 469, 470), (439, 470, 477), (438, 439, 477), (438, 477, 434), (437, 438, 434), (437, 434, 435), (437, 435, 436), (480, 478, 479), (482, 483, 481), (486, 485, 484), (488, 487, 486), (490, 489, 488), (490, 491, 489), (503, 502, 501), (505, 504, 503), (506, 504, 505), (512, 510, 511), (514, 513, 512), (520, 517, 518), (538, 537, 536), (540, 539, 538), (542, 541, 540), (542, 543, 541), (544, 543, 542), (548, 546, 547), (552, 550, 551), (554, 553, 552), (557, 556, 554), (558, 556, 557), (560, 559, 558), (562, 561, 560), (564, 563, 562), (547, 546, 564), (591, 588, 589), (602, 601, 600), (604, 603, 602), (608, 607, 606), (612, 611, 610), (600, 613, 612), (615, 614, 625), (617, 616, 615), (619, 618, 617), (621, 620, 619), (623, 622, 621), (625, 624, 623), (628, 627, 626), (630, 629, 628), (634, 633, 632), (638, 637, 636), (626, 639, 638), (641, 640, 651), (643, 642, 641), (645, 644, 643), (648, 647, 645), (649, 647, 648), (651, 650, 649), (651, 640, 650), (480, 481, 478), (480, 482, 481), (482, 484, 483), (484, 485, 483), (486, 487, 485), (488, 489, 487), (492, 493, 495, 494), (494, 495, 497, 496), (496, 497, 499, 498), (498, 499, 501, 500), (507, 506, 509, 508), (501, 502, 500), (503, 504, 502), (506, 507, 504), (508, 509, 511, 510), (513, 514, 516, 515), (512, 513, 510), (515, 516, 518, 517), (519, 520, 522, 521), (520, 519, 517), (521, 522, 479, 478), (523, 524, 526, 525), (525, 526, 528, 527), (527, 528, 530, 529), (529, 530, 532, 531), (531, 532, 534, 533), (533, 534, 536, 535), (545, 544, 524, 523), (536, 537, 535), (538, 539, 537), (540, 541, 539), (491, 490, 493, 492), (544, 545, 543), (549, 548, 551, 550), (548, 549, 546), (566, 567, 569, 568), (552, 553, 550), (554, 555, 553), (554, 556, 555), (558, 559, 556), (560, 561, 559), (562, 563, 561), (564, 565, 563), (564, 546, 565), (568, 569, 571, 570), (570, 571, 573, 572), (572, 573, 575, 574), (574, 575, 577, 576), (576, 577, 579, 578), (578, 579, 581, 580), (580, 581, 567, 566), (582, 583, 585, 584), (584, 585, 587, 586), (586, 587, 583, 582), (590, 591, 593, 592), (591, 590, 588), (592, 593, 595, 594), (594, 595, 597, 596), (596, 597, 599, 598), (598, 599, 589, 588), (603, 604, 606, 605), (600, 601, 613), (602, 603, 601), (607, 608, 610, 609), (606, 607, 605), (629, 630, 632, 631), (610, 611, 609), (612, 613, 611), (615, 616, 614), (617, 618, 616), (619, 620, 618), (621, 622, 620), (623, 624, 622), (625, 614, 624), (626, 627, 639), (628, 629, 627), (635, 633, 634, 636), (632, 633, 631), (636, 637, 635), (638, 639, 637), (641, 642, 640), (643, 644, 642), (645, 646, 644), (645, 647, 646), (649, 650, 647)])
me_cube.polygons.foreach_set('use_smooth', [0, 0, 0, 0, 0, 0, 0, 0, 0, 0, 0, 0, 0, 0, 0, 0, 0, 0, 0, 0, 0, 0, 0, 0, 0, 0, 0, 0, 0, 0, 0, 0, 0, 0, 0, 0, 0, 0, 0, 0, 0, 0, 0, 0, 0, 0, 0, 0, 0, 0, 0, 0, 0, 0, 0, 0, 0, 0, 0, 0, 0, 0, 0, 0, 0, 0, 0, 0, 0, 0, 0, 0, 0, 0, 0, 0, 0, 0, 0, 0, 0, 0, 0, 0, 0, 0, 0, 0, 0, 0, 0, 0, 0, 0, 0, 0, 0, 0, 0, 0, 0, 0, 0, 0, 0, 0, 0, 0, 0, 0, 0, 0, 0, 0, 0, 0, 0, 0, 0, 0, 0, 0, 0, 0, 0, 0, 0, 0, 0, 0, 0, 0, 0, 0, 0, 0, 0, 0, 0, 0, 0, 0, 0, 0, 0, 0, 0, 0, 0, 0, 0, 0, 0, 0, 0, 0, 0, 0, 0, 0, 0, 0, 0, 0, 0, 0, 0, 0, 0, 0, 0, 0, 0, 0, 0, 0, 0, 0, 0, 0, 0, 0, 0, 0, 0, 0, 0, 0, 0, 0, 0, 0, 0, 0, 0, 0, 0, 0, 0, 0, 0, 0, 0, 0, 0, 0, 0, 0, 0, 0, 0, 0, 0, 0, 0, 0, 0, 0, 0, 0, 0, 0, 0, 0, 0, 0, 0, 0, 0, 0, 0, 0, 0, 0, 0, 0, 0, 0, 0, 0, 0, 0, 0, 0, 0, 0, 0, 0, 0, 0, 0, 0, 0, 0, 0, 0, 0, 0, 0, 0, 0, 0, 0, 0, 0, 0, 0, 0, 0, 0, 0, 0, 0, 0, 0, 0, 0, 0, 0, 0, 0, 0, 0, 0, 0, 0, 0, 0, 0, 0, 0, 0, 0, 0, 0, 0, 0, 0, 0, 0, 0, 0, 0, 0, 0, 0, 0, 0, 0, 0, 0, 0, 0, 0, 0, 0, 0, 0, 0, 0, 0, 0, 0, 0, 0, 0, 0, 0, 0, 0, 0, 0, 0, 0, 0, 0, 0, 0, 0, 0, 0, 0, 0, 0, 0, 0, 0, 0, 0, 0, 0, 0, 0, 0, 0, 0, 0, 0, 0, 0, 0, 0, 0, 0, 0, 0, 0, 0, 0, 0, 0, 0, 0, 0, 0, 0, 0, 0, 0, 0, 0, 0, 0, 0, 0, 0, 0, 0, 0, 0, 0, 0, 0, 0, 0, 0, 0, 0, 0, 0, 0, 0, 0, 0, 0, 0, 0, 0, 0, 0, 0, 0, 0, 0, 0, 0, 0, 0, 0, 0, 0, 0, 0, 0, 0, 0, 0, 0, 0, 0, 0, 0, 0, 0, 0, 0, 0, 0, 0, 0, 0, 0, 0, 0, 0, 0, 0, 0, 0, 0, 0, 0, 1, 1, 1, 1, 1, 1, 1, 1, 1, 1, 1, 1, 1, 1, 1, 1, 1, 1, 1, 1, 1, 1, 1, 1, 1, 1, 1, 1, 1, 1, 1, 1, 1, 1, 1, 1, 1, 1, 1, 1, 1, 1, 1, 1, 1, 1, 1, 1, 1, 1, 1, 1, 1, 1, 1, 1, 1, 1, 1, 1, 1, 1, 1, 1, 1, 1, 1, 1, 1, 1, 1, 1, 1, 1, 1, 1, 1, 1, 1, 1, 1, 1, 1, 1, 1, 1, 1, 1, 1, 1, 1, 1, 1, 1, 1, 1, 1, 1, 1, 1, 1, 1, 1, 1, 1, 1, 1, 1, 1, 1, 1, 1, 1, 1, 1, 1, 1, 1, 1, 1, 1, 1, 1, 1, 1, 1, 1, 1, 1, 1, 1, 1, 1, 1, 1])
_uv = me_cube.uv_layers.new(name='UVMap')
_uv.uv.foreach_set('vector', [0.02084, 0.603, 0.02944, 0.603, 0.02944, 0.6086, 0.02084, 0.6086, 0.02084, 0.6141, 0.02084, 0.6086, 0.02944, 0.6086, 0.02944, 0.6141, 0.02841, 0.6079, 0.02506, 0.6046, 0.02723, 0.6024, 0.03057, 0.6058, 0.02506, 0.6046, 0.0229, 0.6024, 0.02506, 0.6003, 0.02723, 0.6024, 0.02172, 0.6079, 0.01955, 0.6058, 0.0229, 0.6024, 0.02506, 0.6046, 0.0241, 0.5943, 0.0241, 0.5962, 0.02125, 0.5962, 0.02125, 0.5943, 0.0241, 0.5943, 0.02125, 0.5943, 0.02125, 0.5925, 0.0241, 0.5925, 0.01724, 0.5357, 0.01724, 0.5326, 0.022, 0.5326, 0.022, 0.5357, 0.01724, 0.5296, 0.022, 0.5296, 0.022, 0.5326, 0.01724, 0.5326, 0.03405, 0.5922, 0.03096, 0.5922, 0.03096, 0.5902, 0.03405, 0.5902, 0.03405, 0.5922, 0.03405, 0.5942, 0.03096, 0.5942, 0.03096, 0.5922, 0.04242, 0.5314, 0.0388, 0.5314, 0.0388, 0.5258, 0.04242, 0.5258, 0.03517, 0.5314, 0.03517, 0.5258, 0.0388, 0.5258, 0.0388, 0.5314, 0.01779, 0.5279, 0.02159, 0.5279, 0.02159, 0.5304, 0.01779, 0.5304, 0.01779, 0.5328, 0.01779, 0.5304, 0.02159, 0.5304, 0.02159, 0.5328, 0.03001, 0.5994, 0.03001, 0.6016, 0.02674, 0.6016, 0.02674, 0.5994, 0.03001, 0.5994, 0.02674, 0.5994, 0.02674, 0.5973, 0.03001, 0.5973, 0.0125, 0.5326, 0.01904, 0.5326, 0.01904, 0.5368, 0.0125, 0.5368, 0.0125, 0.5411, 0.0125, 0.5368, 0.01904, 0.5368, 0.01904, 0.5411, 0.03908, 0.5927, 0.03526, 0.5927, 0.03526, 0.5903, 0.03908, 0.5903, 0.03908, 0.5927, 0.03908, 0.5952, 0.03526, 0.5952, 0.03526, 0.5927, 0.03568, 0.5965, 0.03568, 0.5992, 0.03163, 0.5992, 0.03163, 0.5965, 0.03568, 0.5965, 0.03163, 0.5965, 0.03163, 0.5939, 0.03568, 0.5939, 0.04019, 0.6002, 0.03462, 0.6002, 0.03462, 0.5916, 0.04019, 0.5916, 0.02905, 0.6002, 0.02905, 0.5916, 0.03462, 0.5916, 0.03462, 0.6002, 0.02395, 0.6013, 0.02713, 0.6013, 0.02713, 0.6033, 0.02395, 0.6033, 0.02395, 0.6013, 0.02395, 0.5992, 0.02713, 0.5992, 0.02713, 0.6013, 0.01484, 0.5289, 0.0185, 0.5289, 0.0185, 0.5313, 0.01484, 0.5313, 0.01484, 0.5337, 0.01484, 0.5313, 0.0185, 0.5313, 0.0185, 0.5337, 0.01531, 0.5333, 0.01531, 0.5308, 0.01919, 0.5308, 0.01919, 0.5333, 0.01531, 0.5283, 0.01919, 0.5283, 0.01919, 0.5308, 0.01531, 0.5308, 0.02397, 0.5995, 0.02397, 0.6023, 0.01953, 0.6023, 0.01953, 0.5995, 0.02397, 0.5995, 0.01953, 0.5995, 0.01953, 0.5966, 0.02397, 0.5966, 0.02944, 0.5974, 0.02084, 0.5974, 0.02084, 0.5919, 0.02944, 0.5919, 0.02944, 0.5974, 0.02944, 0.603, 0.02084, 0.603, 0.02084, 0.5974, 0.03163, 0.6044, 0.03163, 0.6018, 0.03568, 0.6018, 0.03568, 0.6044, 0.03163, 0.5992, 0.03568, 0.5992, 0.03568, 0.6018, 0.03163, 0.6018, 0.03096, 0.5942, 0.03405, 0.5942, 0.03405, 0.5962, 0.03096, 0.5962, 0.03096, 0.5982, 0.03096, 0.5962, 0.03405, 0.5962, 0.03405, 0.5982, 0.02348, 0.5916, 0.02905, 0.5916, 0.02905, 0.6002, 0.02348, 0.6002, 0.02348, 0.5916, 0.02348, 0.6002, 0.01792, 0.6002, 0.01792, 0.5916, 0.03155, 0.5258, 0.03517, 0.5258, 0.03517, 0.5314, 0.03155, 0.5314, 0.03155, 0.5258, 0.03155, 0.5314, 0.02793, 0.5314, 0.02793, 0.5258, 0.03526, 0.5952, 0.03908, 0.5952, 0.03908, 0.5977, 0.03526, 0.5977, 0.03526, 0.6001, 0.03526, 0.5977, 0.03908, 0.5977, 0.03908, 0.6001, 0.02125, 0.5999, 0.02125, 0.598, 0.0241, 0.598, 0.0241, 0.5999, 0.02125, 0.5962, 0.0241, 0.5962, 0.0241, 0.598, 0.02125, 0.598, 0.01904, 0.5284, 0.0125, 0.5284, 0.0125, 0.5241, 0.01904, 0.5241, 0.01904, 0.5284, 0.01904, 0.5326, 0.0125, 0.5326, 0.0125, 0.5284, 0.022, 0.5265, 0.022, 0.5296, 0.01724, 0.5296, 0.01724, 0.5265, 0.022, 0.5265, 0.01724, 0.5265, 0.01724, 0.5234, 0.022, 0.5234, 0.02713, 0.5992, 0.02395, 0.5992, 0.02395, 0.5971, 0.02713, 0.5971, 0.02713, 0.5951, 0.02713, 0.5971, 0.02395, 0.5971, 0.02395, 0.5951, 0.02674, 0.6058, 0.02674, 0.6037, 0.03001, 0.6037, 0.03001, 0.6058, 0.02674, 0.6016, 0.03001, 0.6016, 0.03001, 0.6037, 0.02674, 0.6037, 0.0185, 0.5266, 0.01484, 0.5266, 0.01484, 0.5242, 0.0185, 0.5242, 0.0185, 0.5266, 0.0185, 0.5289, 0.01484, 0.5289, 0.01484, 0.5266, 0.02159, 0.5255, 0.01779, 0.5255, 0.01779, 0.523, 0.02159, 0.523, 0.02159, 0.5255, 0.02159, 0.5279, 0.01779, 0.5279, 0.01779, 0.5255, 0.01953, 0.6081, 0.01953, 0.6052, 0.02397, 0.6052, 0.02397, 0.6081, 0.01953, 0.6023, 0.02397, 0.6023, 0.02397, 0.6052, 0.01953, 0.6052, 0.0229, 0.6024, 0.01955, 0.5991, 0.02172, 0.5969, 0.02506, 0.6003, 0.02723, 0.6024, 0.02506, 0.6003, 0.02841, 0.5969, 0.03057, 0.5991, 0.01919, 0.5258, 0.01919, 0.5283, 0.01531, 0.5283, 0.01531, 0.5258, 0.01919, 0.5258, 0.01531, 0.5258, 0.01531, 0.5233, 0.01919, 0.5233, 0.0328, 0.6032, 0.0328, 0.6008, 0.03641, 0.6008, 0.03641, 0.6032, 0.0328, 0.5985, 0.03641, 0.5985, 0.03641, 0.6008, 0.0328, 0.6008, 0.04318, 0.6071, 0.03924, 0.6111, 0.03316, 0.605, 0.03709, 0.601, 0.03709, 0.601, 0.03316, 0.605, 0.02922, 0.601, 0.03316, 0.5971, 0.04318, 0.595, 0.03709, 0.601, 0.03316, 0.5971, 0.03924, 0.591, 0.01626, 0.5991, 0.02486, 0.5991, 0.02486, 0.6047, 0.01626, 0.6047, 0.01626, 0.5991, 0.01626, 0.5935, 0.02486, 0.5935, 0.02486, 0.5991, 0.04453, 0.5355, 0.04109, 0.5355, 0.04109, 0.5333, 0.04453, 0.5333, 0.04453, 0.5311, 0.04453, 0.5333, 0.04109, 0.5333, 0.04109, 0.5311, 0.04029, 0.5885, 0.04029, 0.5829, 0.04889, 0.5829, 0.04889, 0.5885, 0.04029, 0.5885, 0.04889, 0.5885, 0.04889, 0.594, 0.04029, 0.594, 0.04447, 0.5401, 0.03932, 0.5401, 0.03932, 0.5368, 0.04447, 0.5368, 0.04447, 0.5334, 0.04447, 0.5368, 0.03932, 0.5368, 0.03932, 0.5334, 0.04404, 0.5341, 0.04404, 0.5357, 0.04149, 0.5357, 0.04149, 0.5341, 0.04404, 0.5374, 0.04149, 0.5374, 0.04149, 0.5357, 0.04404, 0.5357, 0.01921, 0.5993, 0.02781, 0.5993, 0.02781, 0.6049, 0.01921, 0.6049, 0.01921, 0.5993, 0.01921, 0.5938, 0.02781, 0.5938, 0.02781, 0.5993, 0.04407, 0.5321, 0.04407, 0.5345, 0.04024, 0.5345, 0.04024, 0.5321, 0.04407, 0.537, 0.04024, 0.537, 0.04024, 0.5345, 0.04407, 0.5345, 0.01712, 0.5976, 0.01712, 0.592, 0.02572, 0.592, 0.02572, 0.5976, 0.01712, 0.5976, 0.02572, 0.5976, 0.02572, 0.6031, 0.01712, 0.6031, 0.02801, 0.6127, 0.01941, 0.6127, 0.01941, 0.6071, 0.02801, 0.6071, 0.02801, 0.6127, 0.02801, 0.6183, 0.01941, 0.6183, 0.01941, 0.6127, 0.03634, 0.6049, 0.03277, 0.6049, 0.03277, 0.6026, 0.03634, 0.6026, 0.03634, 0.6003, 0.03634, 0.6026, 0.03277, 0.6026, 0.03277, 0.6003, 0.0164, 0.5969, 0.0164, 0.5913, 0.025, 0.5913, 0.025, 0.5969, 0.0164, 0.5969, 0.025, 0.5969, 0.025, 0.6025, 0.0164, 0.6025, 0.04479, 0.5333, 0.04479, 0.5368, 0.0393, 0.5368, 0.0393, 0.5333, 0.04479, 0.5404, 0.0393, 0.5404, 0.0393, 0.5368, 0.04479, 0.5368, 0.04413, 0.5392, 0.03826, 0.5392, 0.03826, 0.5354, 0.04413, 0.5354, 0.04413, 0.5316, 0.04413, 0.5354, 0.03826, 0.5354, 0.03826, 0.5316, 0.02208, 0.5935, 0.03068, 0.5935, 0.03068, 0.5991, 0.02208, 0.5991, 0.02208, 0.5935, 0.02208, 0.588, 0.03068, 0.588, 0.03068, 0.5935, 0.03641, 0.6055, 0.03641, 0.6078, 0.0328, 0.6078, 0.0328, 0.6055, 0.03641, 0.6055, 0.0328, 0.6055, 0.0328, 0.6032, 0.03641, 0.6032, 0.01941, 0.596, 0.02801, 0.596, 0.02801, 0.6016, 0.01941, 0.6016, 0.01941, 0.6071, 0.01941, 0.6016, 0.02801, 0.6016, 0.02801, 0.6071, 0.04889, 0.594, 0.04889, 0.5996, 0.04029, 0.5996, 0.04029, 0.594, 0.04889, 0.6052, 0.04029, 0.6052, 0.04029, 0.5996, 0.04889, 0.5996, 0.03277, 0.598, 0.03634, 0.598, 0.03634, 0.6003, 0.03277, 0.6003, 0.03277, 0.598, 0.03277, 0.5957, 0.03634, 0.5957, 0.03634, 0.598, 0.03932, 0.5301, 0.04447, 0.5301, 0.04447, 0.5334, 0.03932, 0.5334, 0.03932, 0.5301, 0.03932, 0.5268, 0.04447, 0.5268, 0.04447, 0.5301, 0.02572, 0.6031, 0.02572, 0.6087, 0.01712, 0.6087, 0.01712, 0.6031, 0.02572, 0.6143, 0.01712, 0.6143, 0.01712, 0.6087, 0.02572, 0.6087, 0.02486, 0.6158, 0.01626, 0.6158, 0.01626, 0.6102, 0.02486, 0.6102, 0.02486, 0.6047, 0.02486, 0.6102, 0.01626, 0.6102, 0.01626, 0.6047, 0.04024, 0.5296, 0.04024, 0.5271, 0.04407, 0.5271, 0.04407, 0.5296, 0.04024, 0.5296, 0.04407, 0.5296, 0.04407, 0.5321, 0.04024, 0.5321, 0.04109, 0.5289, 0.04453, 0.5289, 0.04453, 0.5311, 0.04109, 0.5311, 0.04109, 0.5289, 0.04109, 0.5266, 0.04453, 0.5266, 0.04453, 0.5289, 0.025, 0.6025, 0.025, 0.608, 0.0164, 0.608, 0.0164, 0.6025, 0.025, 0.6136, 0.0164, 0.6136, 0.0164, 0.608, 0.025, 0.608, 0.02781, 0.6161, 0.01921, 0.6161, 0.01921, 0.6105, 0.02781, 0.6105, 0.02781, 0.6049, 0.02781, 0.6105, 0.01921, 0.6105, 0.01921, 0.6049, 0.0393, 0.5297, 0.0393, 0.5262, 0.04479, 0.5262, 0.04479, 0.5297, 0.0393, 0.5297, 0.04479, 0.5297, 0.04479, 0.5333, 0.0393, 0.5333, 0.04149, 0.5324, 0.04149, 0.5308, 0.04404, 0.5308, 0.04404, 0.5324, 0.04149, 0.5324, 0.04404, 0.5324, 0.04404, 0.5341, 0.04149, 0.5341, 0.03068, 0.6103, 0.02208, 0.6103, 0.02208, 0.6047, 0.03068, 0.6047, 0.03068, 0.5991, 0.03068, 0.6047, 0.02208, 0.6047, 0.02208, 0.5991, 0.03316, 0.5971, 0.02922, 0.601, 0.02313, 0.595, 0.02707, 0.591, 0.03316, 0.605, 0.02707, 0.6111, 0.02313, 0.6071, 0.02922, 0.601, 0.03826, 0.5278, 0.04413, 0.5278, 0.04413, 0.5316, 0.03826, 0.5316, 0.03826, 0.5278, 0.03826, 0.524, 0.04413, 0.524, 0.04413, 0.5278, 0.03677, 0.5238, 0.03768, 0.5238, 0.03723, 0.5238, 0.03637, 0.5238, 0.03768, 0.5238, 0.03677, 0.5238, 0.03637, 0.5238, 0.03808, 0.5238, 0.03768, 0.5238, 0.03603, 0.5238, 0.03808, 0.5238, 0.03637, 0.5238, 0.03603, 0.5238, 0.03529, 0.5238, 0.03808, 0.5238, 0.0357, 0.5238, 0.03529, 0.5238, 0.03603, 0.5238, 0.0357, 0.5238, 0.03398, 0.5238, 0.03529, 0.5238, 0.0353, 0.5238, 0.03398, 0.5238, 0.0357, 0.5238, 0.0353, 0.5238, 0.03439, 0.5238, 0.03398, 0.5238, 0.03484, 0.5238, 0.03439, 0.5238, 0.0353, 0.5238, 0.03335, 0.5238, 0.02645, 0.5238, 0.02961, 0.5238, 0.03302, 0.5238, 0.02645, 0.5238, 0.03335, 0.5238, 0.03302, 0.5238, 0.02673, 0.5238, 0.02645, 0.5238, 0.03263, 0.5238, 0.02673, 0.5238, 0.03302, 0.5238, 0.03263, 0.5238, 0.02712, 0.5238, 0.02673, 0.5238, 0.03207, 0.5238, 0.02712, 0.5238, 0.03263, 0.5238, 0.03207, 0.5238, 0.02768, 0.5238, 0.02712, 0.5238, 0.03207, 0.5238, 0.02834, 0.5238, 0.02768, 0.5238, 0.03141, 0.5238, 0.02834, 0.5238, 0.03207, 0.5238, 0.0308, 0.5238, 0.02834, 0.5238, 0.03141, 0.5238, 0.0308, 0.5238, 0.02895, 0.5238, 0.02834, 0.5238, 0.03033, 0.5238, 0.02895, 0.5238, 0.0308, 0.5238, 0.03033, 0.5238, 0.02936, 0.5238, 0.02895, 0.5238, 0.03033, 0.5238, 0.02972, 0.5238, 0.02936, 0.5238, 0.03003, 0.5238, 0.02972, 0.5238, 0.03033, 0.5238, 0.03657, 0.5238, 0.03748, 0.5238, 0.03702, 0.5238, 0.03657, 0.5238, 0.03789, 0.5238, 0.03748, 0.5238, 0.03628, 0.5238, 0.03789, 0.5238, 0.03657, 0.5238, 0.03603, 0.5238, 0.03789, 0.5238, 0.03628, 0.5238, 0.03603, 0.5238, 0.03817, 0.5238, 0.03789, 0.5238, 0.03603, 0.5238, 0.03529, 0.5238, 0.03817, 0.5238, 0.0357, 0.5238, 0.03529, 0.5238, 0.03603, 0.5238, 0.0357, 0.5238, 0.03398, 0.5238, 0.03529, 0.5238, 0.0353, 0.5238, 0.03398, 0.5238, 0.0357, 0.5238, 0.0353, 0.5238, 0.03439, 0.5238, 0.03398, 0.5238, 0.03484, 0.5238, 0.03439, 0.5238, 0.0353, 0.5238, 0.03335, 0.5238, 0.02645, 0.5238, 0.02961, 0.5238, 0.03302, 0.5238, 0.02645, 0.5238, 0.03335, 0.5238, 0.03302, 0.5238, 0.02673, 0.5238, 0.02645, 0.5238, 0.03263, 0.5238, 0.02673, 0.5238, 0.03302, 0.5238, 0.03263, 0.5238, 0.02712, 0.5238, 0.02673, 0.5238, 0.03207, 0.5238, 0.02712, 0.5238, 0.03263, 0.5238, 0.03207, 0.5238, 0.02768, 0.5238, 0.02712, 0.5238, 0.03207, 0.5238, 0.02834, 0.5238, 0.02768, 0.5238, 0.03141, 0.5238, 0.02834, 0.5238, 0.03207, 0.5238, 0.0308, 0.5238, 0.02834, 0.5238, 0.03141, 0.5238, 0.0308, 0.5238, 0.02895, 0.5238, 0.02834, 0.5238, 0.03033, 0.5238, 0.02895, 0.5238, 0.0308, 0.5238, 0.03033, 0.5238, 0.02936, 0.5238, 0.02895, 0.5238, 0.03033, 0.5238, 0.02972, 0.5238, 0.02936, 0.5238, 0.03003, 0.5238, 0.02972, 0.5238, 0.03033, 0.5238, 0.03111, 0.5238, 0.03591, 0.5238, 0.03351, 0.5238, 0.03111, 0.5238, 0.03832, 0.5238, 0.03591, 0.5238, 0.03111, 0.5238, 0.0263, 0.5238, 0.03832, 0.5238, 0.03111, 0.5238, 0.0287, 0.5238, 0.0263, 0.5238, 0.03111, 0.5238, 0.03351, 0.5238, 0.03231, 0.5238, 0.03111, 0.5238, 0.03712, 0.5238, 0.03351, 0.5238, 0.03712, 0.5238, 0.03471, 0.5238, 0.03351, 0.5238, 0.03111, 0.5238, 0.03832, 0.5238, 0.03712, 0.5238, 0.03591, 0.5238, 0.03471, 0.5238, 0.03712, 0.5238, 0.03111, 0.5238, 0.0287, 0.5238, 0.03832, 0.5238, 0.0287, 0.5238, 0.03591, 0.5238, 0.03832, 0.5238, 0.0287, 0.5238, 0.0275, 0.5238, 0.03591, 0.5238, 0.0275, 0.5238, 0.03471, 0.5238, 0.03591, 0.5238, 0.03111, 0.5238, 0.0299, 0.5238, 0.0287, 0.5238, 0.0263, 0.5238, 0.03471, 0.5238, 0.0275, 0.5238, 0.03205, 0.5238, 0.02637, 0.5238, 0.03225, 0.5238, 0.03205, 0.5238, 0.02662, 0.5238, 0.02637, 0.5238, 0.0318, 0.5238, 0.02662, 0.5238, 0.03205, 0.5238, 0.0318, 0.5238, 0.02687, 0.5238, 0.02662, 0.5238, 0.03161, 0.5238, 0.02687, 0.5238, 0.0318, 0.5238, 0.03149, 0.5238, 0.03528, 0.5238, 0.03161, 0.5238, 0.03528, 0.5238, 0.02687, 0.5238, 0.03161, 0.5238, 0.03149, 0.5238, 0.03547, 0.5238, 0.03528, 0.5238, 0.03509, 0.5238, 0.02687, 0.5238, 0.03528, 0.5238, 0.03483, 0.5238, 0.02687, 0.5238, 0.03509, 0.5238, 0.03149, 0.5238, 0.03573, 0.5238, 0.03547, 0.5238, 0.03483, 0.5238, 0.02713, 0.5238, 0.02687, 0.5238, 0.03129, 0.5238, 0.03573, 0.5238, 0.03149, 0.5238, 0.03458, 0.5238, 0.02713, 0.5238, 0.03483, 0.5238, 0.03129, 0.5238, 0.03598, 0.5238, 0.03573, 0.5238, 0.03433, 0.5238, 0.02713, 0.5238, 0.03458, 0.5238, 0.03129, 0.5238, 0.03624, 0.5238, 0.03598, 0.5238, 0.03433, 0.5238, 0.02738, 0.5238, 0.02713, 0.5238, 0.03104, 0.5238, 0.03624, 0.5238, 0.03129, 0.5238, 0.03408, 0.5238, 0.02738, 0.5238, 0.03433, 0.5238, 0.03104, 0.5238, 0.03649, 0.5238, 0.03624, 0.5238, 0.03408, 0.5238, 0.02756, 0.5238, 0.02738, 0.5238, 0.03079, 0.5238, 0.03649, 0.5238, 0.03104, 0.5238, 0.03389, 0.5238, 0.02756, 0.5238, 0.03408, 0.5238, 0.03079, 0.5238, 0.03667, 0.5238, 0.03649, 0.5238, 0.03389, 0.5238, 0.02775, 0.5238, 0.02756, 0.5238, 0.0337, 0.5238, 0.02775, 0.5238, 0.03389, 0.5238, 0.03079, 0.5238, 0.03686, 0.5238, 0.03667, 0.5238, 0.03054, 0.5238, 0.03686, 0.5238, 0.03079, 0.5238, 0.03054, 0.5238, 0.03711, 0.5238, 0.03686, 0.5238, 0.03345, 0.5238, 0.02775, 0.5238, 0.0337, 0.5238, 0.03345, 0.5238, 0.028, 0.5238, 0.02775, 0.5238, 0.03029, 0.5238, 0.03711, 0.5238, 0.03054, 0.5238, 0.0332, 0.5238, 0.028, 0.5238, 0.03345, 0.5238, 0.03029, 0.5238, 0.03736, 0.5238, 0.03711, 0.5238, 0.0332, 0.5238, 0.02826, 0.5238, 0.028, 0.5238, 0.03295, 0.5238, 0.02826, 0.5238, 0.0332, 0.5238, 0.03029, 0.5238, 0.03762, 0.5238, 0.03736, 0.5238, 0.03004, 0.5238, 0.03762, 0.5238, 0.03029, 0.5238, 0.03269, 0.5238, 0.02826, 0.5238, 0.03295, 0.5238, 0.03004, 0.5238, 0.03787, 0.5238, 0.03762, 0.5238, 0.03269, 0.5238, 0.02851, 0.5238, 0.02826, 0.5238, 0.03244, 0.5238, 0.02851, 0.5238, 0.03269, 0.5238, 0.03004, 0.5238, 0.03813, 0.5238, 0.03787, 0.5238, 0.02978, 0.5238, 0.03813, 0.5238, 0.03004, 0.5238, 0.03832, 0.5238, 0.02851, 0.5238, 0.03244, 0.5238, 0.02978, 0.5238, 0.03832, 0.5238, 0.03813, 0.5238, 0.02978, 0.5238, 0.02851, 0.5238, 0.03832, 0.5238, 0.02978, 0.5238, 0.02876, 0.5238, 0.02851, 0.5238, 0.02953, 0.5238, 0.02876, 0.5238, 0.02978, 0.5238, 0.02953, 0.5238, 0.02902, 0.5238, 0.02876, 0.5238, 0.02927, 0.5238, 0.02902, 0.5238, 0.02953, 0.5238, 0.03028, 0.5238, 0.03105, 0.5238, 0.03054, 0.5238, 0.03004, 0.5238, 0.03105, 0.5238, 0.03028, 0.5238, 0.03004, 0.5238, 0.03157, 0.5238, 0.03105, 0.5238, 0.0298, 0.5238, 0.03157, 0.5238, 0.03004, 0.5238, 0.0298, 0.5238, 0.03189, 0.5238, 0.03157, 0.5238, 0.0298, 0.5238, 0.03335, 0.5238, 0.03189, 0.5238, 0.03335, 0.5238, 0.03285, 0.5238, 0.03189, 0.5238, 0.03285, 0.5238, 0.03231, 0.5238, 0.03189, 0.5238, 0.03231, 0.5238, 0.03201, 0.5238, 0.03189, 0.5238, 0.0298, 0.5238, 0.03362, 0.5238, 0.03335, 0.5238, 0.0298, 0.5238, 0.03386, 0.5238, 0.03362, 0.5238, 0.02957, 0.5238, 0.03386, 0.5238, 0.0298, 0.5238, 0.02957, 0.5238, 0.0341, 0.5238, 0.03386, 0.5238, 0.02957, 0.5238, 0.03434, 0.5238, 0.0341, 0.5238, 0.02933, 0.5238, 0.03434, 0.5238, 0.02957, 0.5238, 0.02933, 0.5238, 0.03457, 0.5238, 0.03434, 0.5238, 0.02915, 0.5238, 0.03457, 0.5238, 0.02933, 0.5238, 0.02915, 0.5238, 0.03481, 0.5238, 0.03457, 0.5238, 0.02904, 0.5238, 0.03481, 0.5238, 0.02915, 0.5238, 0.02904, 0.5238, 0.03499, 0.5238, 0.03481, 0.5238, 0.02892, 0.5238, 0.03499, 0.5238, 0.02904, 0.5238, 0.03796, 0.5238, 0.0382, 0.5238, 0.03808, 0.5238, 0.03796, 0.5238, 0.03784, 0.5238, 0.0382, 0.5238, 0.03784, 0.5238, 0.03832, 0.5238, 0.0382, 0.5238, 0.02892, 0.5238, 0.03516, 0.5238, 0.03499, 0.5238, 0.02874, 0.5238, 0.03516, 0.5238, 0.02892, 0.5238, 0.03772, 0.5238, 0.03832, 0.5238, 0.03784, 0.5238, 0.02874, 0.5238, 0.0354, 0.5238, 0.03516, 0.5238, 0.02851, 0.5238, 0.0354, 0.5238, 0.02874, 0.5238, 0.02851, 0.5238, 0.03564, 0.5238, 0.0354, 0.5238, 0.02851, 0.5238, 0.03587, 0.5238, 0.03564, 0.5238, 0.02827, 0.5238, 0.03587, 0.5238, 0.02851, 0.5238, 0.02827, 0.5238, 0.03611, 0.5238, 0.03587, 0.5238, 0.03694, 0.5238, 0.03832, 0.5238, 0.03772, 0.5238, 0.03643, 0.5238, 0.03832, 0.5238, 0.03694, 0.5238, 0.02827, 0.5238, 0.03643, 0.5238, 0.03611, 0.5238, 0.02827, 0.5238, 0.03832, 0.5238, 0.03643, 0.5238, 0.02803, 0.5238, 0.03832, 0.5238, 0.02827, 0.5238, 0.02803, 0.5238, 0.02649, 0.5238, 0.03832, 0.5238, 0.02779, 0.5238, 0.02649, 0.5238, 0.02803, 0.5238, 0.02779, 0.5238, 0.02701, 0.5238, 0.02649, 0.5238, 0.02779, 0.5238, 0.02753, 0.5238, 0.02701, 0.5238, 0.03677, 0.5238, 0.03723, 0.5238, 0.03768, 0.5238, 0.03637, 0.5238, 0.03677, 0.5238, 0.03768, 0.5238, 0.03637, 0.5238, 0.03768, 0.5238, 0.03808, 0.5238, 0.03603, 0.5238, 0.03637, 0.5238, 0.03808, 0.5238, 0.03603, 0.5238, 0.03808, 0.5238, 0.03529, 0.5238, 0.03579, 0.5238, 0.03603, 0.5238, 0.03529, 0.5238, 0.0355, 0.5238, 0.03579, 0.5238, 0.03529, 0.5238, 0.0355, 0.5238, 0.03529, 0.5238, 0.03389, 0.5238, 0.0355, 0.5238, 0.03389, 0.5238, 0.03418, 0.5238, 0.0351, 0.5238, 0.0355, 0.5238, 0.03418, 0.5238, 0.0351, 0.5238, 0.03418, 0.5238, 0.03464, 0.5238, 0.03335, 0.5238, 0.02961, 0.5238, 0.02645, 0.5238, 0.03302, 0.5238, 0.03335, 0.5238, 0.02645, 0.5238, 0.03302, 0.5238, 0.02645, 0.5238, 0.02673, 0.5238, 0.03263, 0.5238, 0.03302, 0.5238, 0.02673, 0.5238, 0.03263, 0.5238, 0.02673, 0.5238, 0.02712, 0.5238, 0.03207, 0.5238, 0.03263, 0.5238, 0.02712, 0.5238, 0.03207, 0.5238, 0.02712, 0.5238, 0.02768, 0.5238, 0.03207, 0.5238, 0.02768, 0.5238, 0.02834, 0.5238, 0.03141, 0.5238, 0.03207, 0.5238, 0.02834, 0.5238, 0.0308, 0.5238, 0.03141, 0.5238, 0.02834, 0.5238, 0.0308, 0.5238, 0.02834, 0.5238, 0.02895, 0.5238, 0.03033, 0.5238, 0.0308, 0.5238, 0.02895, 0.5238, 0.03033, 0.5238, 0.02895, 0.5238, 0.02936, 0.5238, 0.03033, 0.5238, 0.02936, 0.5238, 0.02972, 0.5238, 0.03003, 0.5238, 0.03033, 0.5238, 0.02972, 0.5238, 0.03657, 0.5238, 0.03702, 0.5238, 0.03748, 0.5238, 0.03657, 0.5238, 0.03748, 0.5238, 0.03789, 0.5238, 0.03628, 0.5238, 0.03657, 0.5238, 0.03789, 0.5238, 0.03603, 0.5238, 0.03628, 0.5238, 0.03789, 0.5238, 0.03603, 0.5238, 0.03789, 0.5238, 0.03817, 0.5238, 0.03603, 0.5238, 0.03817, 0.5238, 0.03529, 0.5238, 0.03579, 0.5238, 0.03603, 0.5238, 0.03529, 0.5238, 0.0355, 0.5238, 0.03579, 0.5238, 0.03529, 0.5238, 0.0355, 0.5238, 0.03529, 0.5238, 0.03389, 0.5238, 0.0355, 0.5238, 0.03389, 0.5238, 0.03418, 0.5238, 0.0351, 0.5238, 0.0355, 0.5238, 0.03418, 0.5238, 0.0351, 0.5238, 0.03418, 0.5238, 0.03464, 0.5238, 0.03335, 0.5238, 0.02961, 0.5238, 0.02645, 0.5238, 0.03302, 0.5238, 0.03335, 0.5238, 0.02645, 0.5238, 0.03302, 0.5238, 0.02645, 0.5238, 0.02673, 0.5238, 0.03263, 0.5238, 0.03302, 0.5238, 0.02673, 0.5238, 0.03263, 0.5238, 0.02673, 0.5238, 0.02712, 0.5238, 0.03207, 0.5238, 0.03263, 0.5238, 0.02712, 0.5238, 0.03207, 0.5238, 0.02712, 0.5238, 0.02768, 0.5238, 0.03207, 0.5238, 0.02768, 0.5238, 0.02834, 0.5238, 0.03141, 0.5238, 0.03207, 0.5238, 0.02834, 0.5238, 0.0308, 0.5238, 0.03141, 0.5238, 0.02834, 0.5238, 0.0308, 0.5238, 0.02834, 0.5238, 0.02895, 0.5238, 0.03033, 0.5238, 0.0308, 0.5238, 0.02895, 0.5238, 0.03033, 0.5238, 0.02895, 0.5238, 0.02936, 0.5238, 0.03033, 0.5238, 0.02936, 0.5238, 0.02972, 0.5238, 0.03003, 0.5238, 0.03033, 0.5238, 0.02972, 0.5238, 0.03111, 0.5238, 0.03351, 0.5238, 0.03591, 0.5238, 0.03111, 0.5238, 0.03591, 0.5238, 0.03832, 0.5238, 0.03111, 0.5238, 0.03832, 0.5238, 0.0263, 0.5238, 0.03111, 0.5238, 0.0263, 0.5238, 0.0287, 0.5238, 0.03111, 0.5238, 0.03231, 0.5238, 0.03351, 0.5238, 0.03111, 0.5238, 0.03351, 0.5238, 0.03712, 0.5238, 0.03712, 0.5238, 0.03351, 0.5238, 0.03471, 0.5238, 0.03111, 0.5238, 0.03712, 0.5238, 0.03832, 0.5238, 0.03591, 0.5238, 0.03712, 0.5238, 0.03471, 0.5238, 0.03111, 0.5238, 0.03832, 0.5238, 0.0287, 0.5238, 0.0287, 0.5238, 0.03832, 0.5238, 0.03591, 0.5238, 0.0287, 0.5238, 0.03591, 0.5238, 0.0275, 0.5238, 0.0275, 0.5238, 0.03591, 0.5238, 0.03471, 0.5238, 0.03111, 0.5238, 0.0287, 0.5238, 0.0299, 0.5238, 0.0263, 0.5238, 0.0275, 0.5238, 0.03471, 0.5238, 0.03205, 0.5238, 0.03225, 0.5238, 0.02637, 0.5238, 0.03205, 0.5238, 0.02637, 0.5238, 0.02662, 0.5238, 0.0318, 0.5238, 0.03205, 0.5238, 0.02662, 0.5238, 0.0318, 0.5238, 0.02662, 0.5238, 0.02687, 0.5238, 0.03161, 0.5238, 0.0318, 0.5238, 0.02687, 0.5238, 0.03149, 0.5238, 0.03161, 0.5238, 0.03528, 0.5238, 0.03528, 0.5238, 0.03161, 0.5238, 0.02687, 0.5238, 0.03149, 0.5238, 0.03528, 0.5238, 0.03547, 0.5238, 0.03509, 0.5238, 0.03528, 0.5238, 0.02687, 0.5238, 0.03483, 0.5238, 0.03509, 0.5238, 0.02687, 0.5238, 0.03149, 0.5238, 0.03547, 0.5238, 0.03573, 0.5238, 0.03483, 0.5238, 0.02687, 0.5238, 0.02713, 0.5238, 0.03129, 0.5238, 0.03149, 0.5238, 0.03573, 0.5238, 0.03458, 0.5238, 0.03483, 0.5238, 0.02713, 0.5238, 0.03129, 0.5238, 0.03573, 0.5238, 0.03598, 0.5238, 0.03433, 0.5238, 0.03458, 0.5238, 0.02713, 0.5238, 0.03129, 0.5238, 0.03598, 0.5238, 0.03624, 0.5238, 0.03433, 0.5238, 0.02713, 0.5238, 0.02738, 0.5238, 0.03104, 0.5238, 0.03129, 0.5238, 0.03624, 0.5238, 0.03408, 0.5238, 0.03433, 0.5238, 0.02738, 0.5238, 0.03104, 0.5238, 0.03624, 0.5238, 0.03649, 0.5238, 0.03408, 0.5238, 0.02738, 0.5238, 0.02756, 0.5238, 0.03079, 0.5238, 0.03104, 0.5238, 0.03649, 0.5238, 0.03389, 0.5238, 0.03408, 0.5238, 0.02756, 0.5238, 0.03079, 0.5238, 0.03649, 0.5238, 0.03667, 0.5238, 0.03389, 0.5238, 0.02756, 0.5238, 0.02775, 0.5238, 0.0337, 0.5238, 0.03389, 0.5238, 0.02775, 0.5238, 0.03079, 0.5238, 0.03667, 0.5238, 0.03686, 0.5238, 0.03054, 0.5238, 0.03079, 0.5238, 0.03686, 0.5238, 0.03054, 0.5238, 0.03686, 0.5238, 0.03711, 0.5238, 0.03345, 0.5238, 0.0337, 0.5238, 0.02775, 0.5238, 0.03345, 0.5238, 0.02775, 0.5238, 0.028, 0.5238, 0.03029, 0.5238, 0.03054, 0.5238, 0.03711, 0.5238, 0.0332, 0.5238, 0.03345, 0.5238, 0.028, 0.5238, 0.03029, 0.5238, 0.03711, 0.5238, 0.03736, 0.5238, 0.0332, 0.5238, 0.028, 0.5238, 0.02826, 0.5238, 0.03295, 0.5238, 0.0332, 0.5238, 0.02826, 0.5238, 0.03029, 0.5238, 0.03736, 0.5238, 0.03762, 0.5238, 0.03004, 0.5238, 0.03029, 0.5238, 0.03762, 0.5238, 0.03269, 0.5238, 0.03295, 0.5238, 0.02826, 0.5238, 0.03004, 0.5238, 0.03762, 0.5238, 0.03787, 0.5238, 0.03269, 0.5238, 0.02826, 0.5238, 0.02851, 0.5238, 0.03244, 0.5238, 0.03269, 0.5238, 0.02851, 0.5238, 0.03004, 0.5238, 0.03787, 0.5238, 0.03813, 0.5238, 0.02978, 0.5238, 0.03004, 0.5238, 0.03813, 0.5238, 0.03832, 0.5238, 0.03244, 0.5238, 0.02851, 0.5238, 0.02978, 0.5238, 0.03813, 0.5238, 0.03832, 0.5238, 0.02978, 0.5238, 0.03832, 0.5238, 0.02851, 0.5238, 0.02978, 0.5238, 0.02851, 0.5238, 0.02876, 0.5238, 0.02953, 0.5238, 0.02978, 0.5238, 0.02876, 0.5238, 0.02953, 0.5238, 0.02876, 0.5238, 0.02902, 0.5238, 0.02927, 0.5238, 0.02953, 0.5238, 0.02902, 0.5238, 0.03028, 0.5238, 0.03054, 0.5238, 0.03105, 0.5238, 0.03004, 0.5238, 0.03028, 0.5238, 0.03105, 0.5238, 0.03004, 0.5238, 0.03105, 0.5238, 0.03157, 0.5238, 0.0298, 0.5238, 0.03004, 0.5238, 0.03157, 0.5238, 0.0298, 0.5238, 0.03157, 0.5238, 0.03189, 0.5238, 0.0298, 0.5238, 0.03189, 0.5238, 0.03335, 0.5238, 0.03335, 0.5238, 0.03189, 0.5238, 0.03285, 0.5238, 0.03285, 0.5238, 0.03189, 0.5238, 0.03231, 0.5238, 0.03231, 0.5238, 0.03189, 0.5238, 0.03201, 0.5238, 0.0298, 0.5238, 0.03335, 0.5238, 0.03362, 0.5238, 0.0298, 0.5238, 0.03362, 0.5238, 0.03386, 0.5238, 0.02957, 0.5238, 0.0298, 0.5238, 0.03386, 0.5238, 0.02957, 0.5238, 0.03386, 0.5238, 0.0341, 0.5238, 0.02957, 0.5238, 0.0341, 0.5238, 0.03434, 0.5238, 0.02933, 0.5238, 0.02957, 0.5238, 0.03434, 0.5238, 0.02933, 0.5238, 0.03434, 0.5238, 0.03457, 0.5238, 0.02915, 0.5238, 0.02933, 0.5238, 0.03457, 0.5238, 0.02915, 0.5238, 0.03457, 0.5238, 0.03481, 0.5238, 0.02904, 0.5238, 0.02915, 0.5238, 0.03481, 0.5238, 0.02904, 0.5238, 0.03481, 0.5238, 0.03499, 0.5238, 0.02892, 0.5238, 0.02904, 0.5238, 0.03499, 0.5238, 0.03796, 0.5238, 0.03808, 0.5238, 0.0382, 0.5238, 0.03796, 0.5238, 0.0382, 0.5238, 0.03784, 0.5238, 0.03784, 0.5238, 0.0382, 0.5238, 0.03832, 0.5238, 0.02892, 0.5238, 0.03499, 0.5238, 0.03516, 0.5238, 0.02874, 0.5238, 0.02892, 0.5238, 0.03516, 0.5238, 0.03772, 0.5238, 0.03784, 0.5238, 0.03832, 0.5238, 0.02874, 0.5238, 0.03516, 0.5238, 0.0354, 0.5238, 0.02851, 0.5238, 0.02874, 0.5238, 0.0354, 0.5238, 0.02851, 0.5238, 0.0354, 0.5238, 0.03564, 0.5238, 0.02851, 0.5238, 0.03564, 0.5238, 0.03587, 0.5238, 0.02827, 0.5238, 0.02851, 0.5238, 0.03587, 0.5238, 0.02827, 0.5238, 0.03587, 0.5238, 0.03611, 0.5238, 0.03694, 0.5238, 0.03772, 0.5238, 0.03832, 0.5238, 0.03643, 0.5238, 0.03694, 0.5238, 0.03832, 0.5238, 0.02827, 0.5238, 0.03611, 0.5238, 0.03643, 0.5238, 0.02827, 0.5238, 0.03643, 0.5238, 0.03832, 0.5238, 0.02803, 0.5238, 0.02827, 0.5238, 0.03832, 0.5238, 0.02803, 0.5238, 0.03832, 0.5238, 0.02649, 0.5238, 0.02779, 0.5238, 0.02803, 0.5238, 0.02649, 0.5238, 0.02779, 0.5238, 0.02649, 0.5238, 0.02701, 0.5238, 0.02779, 0.5238, 0.02701, 0.5238, 0.02753, 0.5238, 0.03113, 0.5311, 0.031, 0.5284, 0.03097, 0.5311, 0.0313, 0.5311, 0.03133, 0.5284, 0.03118, 0.5284, 0.0315, 0.5311, 0.03143, 0.5284, 0.0314, 0.5311, 0.03159, 0.5311, 0.03154, 0.5284, 0.0315, 0.5311, 0.03169, 0.5311, 0.03165, 0.5284, 0.03159, 0.5311, 0.03169, 0.5311, 0.03174, 0.5284, 0.03165, 0.5284, 0.03267, 0.5311, 0.03265, 0.5284, 0.0325, 0.5311, 0.03277, 0.5311, 0.03278, 0.5284, 0.03267, 0.5311, 0.03289, 0.5311, 0.03278, 0.5284, 0.03277, 0.5311, 0.03326, 0.5311, 0.03317, 0.5284, 0.03311, 0.5311, 0.0335, 0.5311, 0.0335, 0.5284, 0.03326, 0.5311, 0.03358, 0.5311, 0.03356, 0.5284, 0.03356, 0.5311, 0.03306, 0.5326, 0.03298, 0.527, 0.03249, 0.5326, 0.03357, 0.5326, 0.0335, 0.527, 0.03306, 0.5326, 0.03417, 0.5326, 0.03398, 0.527, 0.03357, 0.5326, 0.03417, 0.5326, 0.03444, 0.527, 0.03398, 0.527, 0.03478, 0.5326, 0.03444, 0.527, 0.03417, 0.5326, 0.02789, 0.5341, 0.02718, 0.5257, 0.02697, 0.5341, 0.02933, 0.5341, 0.02885, 0.5257, 0.02872, 0.5341, 0.03016, 0.5341, 0.02962, 0.5257, 0.02933, 0.5341, 0.0312, 0.5341, 0.03138, 0.5257, 0.03016, 0.5341, 0.03192, 0.5341, 0.03138, 0.5257, 0.0312, 0.5341, 0.03269, 0.5341, 0.03241, 0.5257, 0.03192, 0.5341, 0.03345, 0.5341, 0.03317, 0.5257, 0.03269, 0.5341, 0.03439, 0.5341, 0.03385, 0.5257, 0.03345, 0.5341, 0.03518, 0.5341, 0.03513, 0.5257, 0.03439, 0.5341, 0.0283, 0.5358, 0.0263, 0.5238, 0.0263, 0.5358, 0.03133, 0.5283, 0.03125, 0.5247, 0.03106, 0.5283, 0.03189, 0.5283, 0.03184, 0.5247, 0.03133, 0.5283, 0.033, 0.5283, 0.03288, 0.5247, 0.03258, 0.5283, 0.03421, 0.5283, 0.03413, 0.5247, 0.03362, 0.5283, 0.03453, 0.5283, 0.03447, 0.5247, 0.03421, 0.5283, 0.02915, 0.534, 0.02852, 0.5256, 0.02821, 0.534, 0.03046, 0.534, 0.0296, 0.5256, 0.02915, 0.534, 0.0319, 0.534, 0.03091, 0.5256, 0.03046, 0.534, 0.03335, 0.534, 0.03237, 0.5256, 0.0319, 0.534, 0.03466, 0.534, 0.03381, 0.5256, 0.03335, 0.534, 0.03604, 0.534, 0.03512, 0.5256, 0.03466, 0.534, 0.03064, 0.5319, 0.03054, 0.5277, 0.03032, 0.5319, 0.03128, 0.5319, 0.03123, 0.5277, 0.03064, 0.5319, 0.03257, 0.5319, 0.03243, 0.5277, 0.03208, 0.5319, 0.03396, 0.5319, 0.03387, 0.5277, 0.03328, 0.5319, 0.03434, 0.5319, 0.03427, 0.5277, 0.03396, 0.5319, 0.02993, 0.5328, 0.02953, 0.5267, 0.02932, 0.5328, 0.03145, 0.5328, 0.03061, 0.5267, 0.02993, 0.5328, 0.03254, 0.5328, 0.03182, 0.5267, 0.03145, 0.5328, 0.03349, 0.5328, 0.03366, 0.5267, 0.03254, 0.5328, 0.03444, 0.5328, 0.03366, 0.5267, 0.03349, 0.5328, 0.03501, 0.5326, 0.03485, 0.5267, 0.03444, 0.5328, 0.03501, 0.5326, 0.03536, 0.5267, 0.03485, 0.5267, 0.03113, 0.5311, 0.03118, 0.5284, 0.031, 0.5284, 0.03113, 0.5311, 0.0313, 0.5311, 0.03118, 0.5284, 0.0313, 0.5311, 0.0314, 0.5311, 0.03133, 0.5284, 0.0314, 0.5311, 0.03143, 0.5284, 0.03133, 0.5284, 0.0315, 0.5311, 0.03154, 0.5284, 0.03143, 0.5284, 0.03159, 0.5311, 0.03165, 0.5284, 0.03154, 0.5284, 0.03182, 0.5284, 0.03181, 0.5311, 0.03197, 0.5311, 0.03198, 0.5284, 0.03198, 0.5284, 0.03197, 0.5311, 0.0322, 0.5311, 0.0322, 0.5284, 0.0322, 0.5284, 0.0322, 0.5311, 0.03223, 0.5311, 0.03223, 0.5284, 0.03223, 0.5284, 0.03223, 0.5311, 0.0325, 0.5311, 0.03249, 0.5284, 0.03291, 0.5284, 0.03289, 0.5311, 0.033, 0.5311, 0.03301, 0.5284, 0.0325, 0.5311, 0.03265, 0.5284, 0.03249, 0.5284, 0.03267, 0.5311, 0.03278, 0.5284, 0.03265, 0.5284, 0.03289, 0.5311, 0.03291, 0.5284, 0.03278, 0.5284, 0.03301, 0.5284, 0.033, 0.5311, 0.03311, 0.5311, 0.03317, 0.5284, 0.0335, 0.5284, 0.0335, 0.5311, 0.03353, 0.5311, 0.03353, 0.5284, 0.03326, 0.5311, 0.0335, 0.5284, 0.03317, 0.5284, 0.03353, 0.5284, 0.03353, 0.5311, 0.03356, 0.5311, 0.03356, 0.5284, 0.03358, 0.5284, 0.03358, 0.5311, 0.03361, 0.5311, 0.03361, 0.5284, 0.03358, 0.5311, 0.03358, 0.5284, 0.03356, 0.5284, 0.03361, 0.5284, 0.03361, 0.5311, 0.03364, 0.5311, 0.03364, 0.5284, 0.02972, 0.527, 0.02969, 0.5326, 0.03016, 0.5326, 0.03019, 0.527, 0.03019, 0.527, 0.03016, 0.5326, 0.03056, 0.5326, 0.03059, 0.527, 0.03059, 0.527, 0.03056, 0.5326, 0.03095, 0.5326, 0.03098, 0.527, 0.03098, 0.527, 0.03095, 0.5326, 0.03141, 0.5326, 0.03144, 0.527, 0.03144, 0.527, 0.03141, 0.5326, 0.03187, 0.5326, 0.03191, 0.527, 0.03191, 0.527, 0.03187, 0.5326, 0.03249, 0.5326, 0.03246, 0.527, 0.03487, 0.527, 0.03478, 0.5326, 0.0351, 0.5326, 0.0351, 0.527, 0.03249, 0.5326, 0.03298, 0.527, 0.03246, 0.527, 0.03306, 0.5326, 0.0335, 0.527, 0.03298, 0.527, 0.03357, 0.5326, 0.03398, 0.527, 0.0335, 0.527, 0.03174, 0.5284, 0.03169, 0.5311, 0.03181, 0.5311, 0.03182, 0.5284, 0.03478, 0.5326, 0.03487, 0.527, 0.03444, 0.527, 0.02809, 0.5257, 0.02789, 0.5341, 0.02872, 0.5341, 0.02885, 0.5257, 0.02789, 0.5341, 0.02809, 0.5257, 0.02718, 0.5257, 0.03025, 0.5282, 0.03025, 0.5323, 0.03077, 0.5323, 0.03077, 0.5282, 0.02933, 0.5341, 0.02962, 0.5257, 0.02885, 0.5257, 0.03016, 0.5341, 0.03034, 0.5257, 0.02962, 0.5257, 0.03016, 0.5341, 0.03138, 0.5257, 0.03034, 0.5257, 0.03192, 0.5341, 0.03241, 0.5257, 0.03138, 0.5257, 0.03269, 0.5341, 0.03317, 0.5257, 0.03241, 0.5257, 0.03345, 0.5341, 0.03385, 0.5257, 0.03317, 0.5257, 0.03439, 0.5341, 0.03457, 0.5257, 0.03385, 0.5257, 0.03439, 0.5341, 0.03513, 0.5257, 0.03457, 0.5257, 0.03077, 0.5282, 0.03077, 0.5323, 0.03128, 0.5323, 0.03128, 0.5282, 0.03128, 0.5282, 0.03128, 0.5323, 0.03179, 0.5323, 0.03179, 0.5282, 0.03179, 0.5282, 0.03179, 0.5323, 0.03231, 0.5323, 0.03231, 0.5282, 0.03231, 0.5282, 0.03231, 0.5323, 0.03282, 0.5323, 0.03282, 0.5282, 0.03282, 0.5282, 0.03282, 0.5323, 0.03334, 0.5323, 0.03334, 0.5282, 0.03334, 0.5282, 0.03334, 0.5323, 0.03385, 0.5323, 0.03385, 0.5282, 0.03385, 0.5282, 0.03385, 0.5323, 0.03436, 0.5323, 0.03436, 0.5282, 0.02943, 0.5269, 0.02943, 0.5327, 0.03135, 0.5327, 0.03135, 0.5269, 0.03135, 0.5269, 0.03135, 0.5327, 0.03327, 0.5327, 0.03327, 0.5269, 0.03327, 0.5269, 0.03327, 0.5327, 0.03519, 0.5327, 0.03519, 0.5269, 0.0283, 0.5238, 0.0283, 0.5358, 0.03031, 0.5358, 0.03031, 0.5238, 0.0283, 0.5358, 0.0283, 0.5238, 0.0263, 0.5238, 0.03031, 0.5238, 0.03031, 0.5358, 0.03231, 0.5332, 0.03231, 0.5238, 0.03231, 0.5238, 0.03231, 0.5332, 0.03431, 0.5358, 0.03431, 0.5238, 0.03431, 0.5238, 0.03431, 0.5358, 0.03423, 0.5327, 0.03631, 0.5238, 0.03631, 0.5238, 0.03423, 0.5327, 0.03832, 0.5358, 0.03832, 0.5238, 0.03184, 0.5247, 0.03189, 0.5283, 0.03258, 0.5283, 0.03246, 0.5247, 0.03106, 0.5283, 0.03125, 0.5247, 0.03101, 0.5247, 0.03133, 0.5283, 0.03184, 0.5247, 0.03125, 0.5247, 0.03288, 0.5247, 0.033, 0.5283, 0.03362, 0.5283, 0.03357, 0.5247, 0.03258, 0.5283, 0.03288, 0.5247, 0.03246, 0.5247, 0.03123, 0.5277, 0.03128, 0.5319, 0.03208, 0.5319, 0.03194, 0.5277, 0.03362, 0.5283, 0.03413, 0.5247, 0.03357, 0.5247, 0.03421, 0.5283, 0.03447, 0.5247, 0.03413, 0.5247, 0.02915, 0.534, 0.0296, 0.5256, 0.02852, 0.5256, 0.03046, 0.534, 0.03091, 0.5256, 0.0296, 0.5256, 0.0319, 0.534, 0.03237, 0.5256, 0.03091, 0.5256, 0.03335, 0.534, 0.03381, 0.5256, 0.03237, 0.5256, 0.03466, 0.534, 0.03512, 0.5256, 0.03381, 0.5256, 0.03604, 0.534, 0.03634, 0.5256, 0.03512, 0.5256, 0.03032, 0.5319, 0.03054, 0.5277, 0.03027, 0.5277, 0.03064, 0.5319, 0.03123, 0.5277, 0.03054, 0.5277, 0.03322, 0.5277, 0.03243, 0.5277, 0.03257, 0.5319, 0.03328, 0.5319, 0.03208, 0.5319, 0.03243, 0.5277, 0.03194, 0.5277, 0.03328, 0.5319, 0.03387, 0.5277, 0.03322, 0.5277, 0.03396, 0.5319, 0.03427, 0.5277, 0.03387, 0.5277, 0.02993, 0.5328, 0.03061, 0.5267, 0.02953, 0.5267, 0.03145, 0.5328, 0.03182, 0.5267, 0.03061, 0.5267, 0.03254, 0.5328, 0.03261, 0.5267, 0.03182, 0.5267, 0.03254, 0.5328, 0.03366, 0.5267, 0.03261, 0.5267, 0.03444, 0.5328, 0.03485, 0.5267, 0.03366, 0.5267])
me_cube.materials.append(mat_carry_vault_material)
me_cube.use_mirror_vertex_groups = False
me_cube.update()

# ---- objects
ob_mesh = bpy.data.objects.new('Mesh', me_cube)

# ---- transforms, parenting, visibility, modifiers, constraints
ob_mesh.location = (0.0, 0.0, 0.0)
ob_mesh.scale = (1.0, 1.5, 1.5)
ob_mesh.lock_rotations_4d = False
ob_mesh.empty_display_type = 'ARROWS'
ob_mesh.lineart.crease_threshold = 0.0

# ---- collection membership
col_collection.objects.link(ob_mesh)

# ---- scene / render settings (as saved in the file)
scene.frame_start = 1; scene.frame_end = 250; scene.frame_set(1)
scene.render.engine = 'BLENDER_EEVEE_NEXT'
scene.cycles.sampling_pattern = 'TABULATED_SOBOL'
scene.cycles.use_light_tree = False
scene.view_settings.view_transform = 'Filmic'
bpy.context.view_layer.update()

# ---- added for rendering (the .blend has no active camera and no usable light): camera, sun
cam_auto = bpy.data.cameras.new('AutoCamera')
cam_auto.lens = 50.0
cam_auto.sensor_width = 36.0
cam_auto.clip_end = 1000.0
ob_auto_camera = bpy.data.objects.new('AutoCamera', cam_auto)
scene.collection.objects.link(ob_auto_camera)
ob_auto_camera.location = (4.63101, -5.56768, 3.70481)
ob_auto_camera.rotation_euler = (1.09748, -7.21219e-08, 0.694738)
scene.camera = ob_auto_camera
light_auto_sun = bpy.data.lights.new('AutoSun', 'SUN')
light_auto_sun.energy = 3.0
light_auto_sun.angle = 0.0523599
ob_auto_sun = bpy.data.objects.new('AutoSun', light_auto_sun)
scene.collection.objects.link(ob_auto_sun)
ob_auto_sun.rotation_euler = (0.872665, 0.174533, 0.523599)
bpy.context.view_layer.update()
